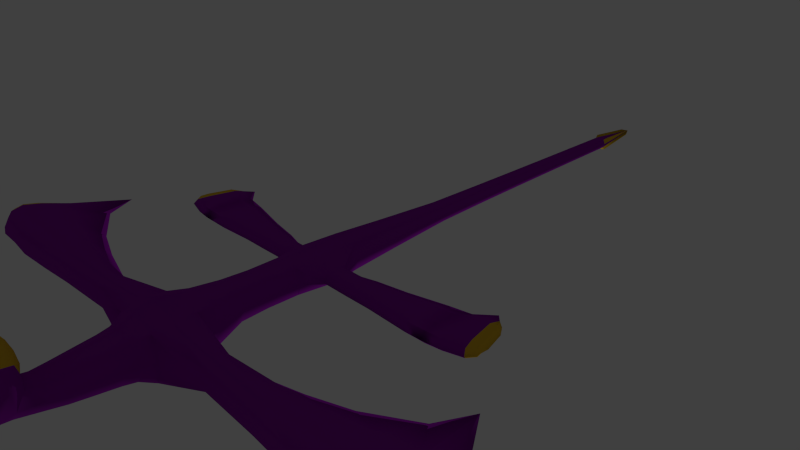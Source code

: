 # Source: Objera.blend  (saved by Blender 2.72.0; exported with 4.5.12 LTS)
import bpy
from mathutils import Matrix  # noqa: F401  (used for matrix-valued properties, if any)

bpy.ops.wm.read_factory_settings(use_empty=True)
scene = bpy.context.scene
scene.name = 'Scene'

# ---- collections
col_collection_1 = bpy.data.collections.new('Collection 1'); scene.collection.children.link(col_collection_1)
col_collection_10 = bpy.data.collections.new('Collection 10'); scene.collection.children.link(col_collection_10)

# ---- materials (node trees are filled in below, after node groups)
mat_skin = bpy.data.materials.new('skin')
mat_skin.alpha_threshold = 0.0
mat_skin.use_transparent_shadow = False
mat_skin.diffuse_color = (0.2697, 0.009361, 0.3757, 1.0)
mat_skin.roughness = 0.5
mat_eyes = bpy.data.materials.new('Eyes')
mat_eyes.alpha_threshold = 0.0
mat_eyes.use_transparent_shadow = False
mat_eyes.diffuse_color = (0.06879, 0.8, 0.1797, 1.0)
mat_eyes.roughness = 0.5
mat_belly = bpy.data.materials.new('belly')
mat_belly.alpha_threshold = 0.0
mat_belly.use_transparent_shadow = False
mat_belly.diffuse_color = (0.8, 0.3332, 0.1068, 1.0)
mat_belly.roughness = 0.5
mat_hair = bpy.data.materials.new('hair')
mat_hair.alpha_threshold = 0.0
mat_hair.use_transparent_shadow = False
mat_hair.diffuse_color = (0.8, 0.4872, 0.02965, 1.0)
mat_hair.roughness = 0.5

# ---- material node trees

# ---- world
world_world = bpy.data.worlds.new('World'); scene.world = world_world
world_world.color = (0.05088, 0.05088, 0.05088)
world_world.use_sun_shadow = False
world_world.sun_shadow_jitter_overblur = 0.0
world_world.cycles.sampling_method = 'MANUAL'
world_world.cycles.sample_map_resolution = 256

# ---- cameras
cam_camera = bpy.data.cameras.new('Camera')
cam_camera.clip_end = 100.0
cam_camera.lens = 35.0
cam_camera.sensor_width = 32.0
cam_camera.sensor_height = 18.0
cam_camera.ortho_scale = 7.314
cam_camera.dof.focus_distance = 0.0
cam_camera.dof.aperture_fstop = 128.0

# ---- lights
light_lamp = bpy.data.lights.new('Lamp', 'POINT')
light_lamp.transmission_factor = 0.0
light_lamp.cutoff_distance = 30.0
light_lamp.energy = 300.0
light_lamp.shadow_buffer_clip_start = 1.001
light_lamp.shadow_soft_size = 0.1
light_lamp.shadow_maximum_resolution = 0.006
light_lamp.use_absolute_resolution = True
light_lamp.cycles.use_multiple_importance_sampling = False

# ---- meshes
me_sphere = bpy.data.meshes.new('Sphere')
me_sphere.from_pydata([(0.0, 0.05953, -2.145), (0.0, 0.297, -2.745), (0.0, 0.3635, -3.039), (0.0, 0.297, -3.287), (0.0, 0.1944, -3.469), (0.0, 0.166, -3.632), (0.1863, -0.021, -2.145), (0.3067, 0.171, -2.745), (0.3538, 0.2181, -3.039), (0.3067, 0.171, -3.287), (0.2347, 0.09843, -3.469), (0.2668, -0.2154, -2.145), (0.4327, -0.1331, -2.745), (0.4055, -0.1331, -3.287), (0.3306, -0.1331, -3.469), (0.1863, -0.4098, -2.145), (0.3067, -0.4619, -2.745), (0.3538, -0.4843, -3.039), (0.3067, -0.4373, -3.287), (0.2347, -0.3647, -3.469), (0.0, -0.4904, -2.145), (0.0, -0.5689, -2.745), (0.0, -0.6298, -3.039), (0.0, -0.5633, -3.287), (0.0, -0.4606, -3.469), (0.2144, 0.07839, -3.632), (0.302, -0.1331, -3.632), (0.2144, -0.3447, -3.632), (0.0, -0.4323, -3.632), (0.0, 0.1345, -3.933), (0.1912, 0.05611, -3.933), (0.2696, -0.1331, -3.933), (0.1912, -0.3224, -3.933), (0.0, -0.4008, -3.933), (0.0, 0.1083, -4.173), (0.1719, 0.0376, -4.173), (0.2426, -0.1331, -4.173), (0.1719, -0.3039, -4.173), (0.0, -0.3746, -4.173), (0.0, 0.07188, -4.377), (0.1475, 0.01184, -4.377), (0.2075, -0.1331, -4.377), (0.1597, -0.291, -4.377), (0.0, -0.01748, -4.782), (0.0, -0.02701, -5.096), (0.0, -0.06023, -5.313), (0.0, -0.4046, -4.497), (0.1546, -0.3184, -4.536), (0.2665, -0.1882, -4.68), (0.2671, -0.1484, -4.889), (0.2335, -0.1359, -5.109), (0.1812, -0.1245, -5.32), (0.0, -0.06884, -5.448), (0.2179, -0.4701, -4.554), (0.3439, -0.451, -4.712), (0.3701, -0.4249, -4.926), (0.3302, -0.3987, -5.141), (0.2352, -0.341, -5.344), (0.1546, -0.6219, -4.573), (0.2665, -0.7139, -4.744), (0.2605, -0.7284, -4.963), (0.2195, -0.6616, -5.173), (0.1546, -0.4822, -5.363), (0.1586, -0.8646, -4.674), (0.118, -0.7842, -4.596), (0.0, -0.6769, -4.503), (0.0, -0.6459, -5.277), (0.0, -0.5451, -5.37), (0.0, -0.3746, -4.377), (0.1642, -0.06441, -4.698), (0.1546, -0.1335, -5.456), (0.1971, -0.341, -5.479), (0.1292, -0.4501, -5.498), (0.0, -0.5129, -5.505), (0.1323, -0.1509, -5.645), (0.1767, -0.3356, -5.666), (0.107, -0.43, -5.682), (0.0, -0.1107, -5.681), (0.1146, -0.1567, -5.686), (0.1505, -0.3205, -5.704), (0.09732, -0.4002, -5.717), (0.0, -0.4462, -5.723), (0.0, -0.1458, -5.708), (0.08709, -0.1802, -5.712), (0.1217, -0.2946, -5.725), (0.06977, -0.3542, -5.735), (0.0, -0.3886, -5.739), (0.0, -0.2727, -5.738), (0.09139, -0.2988, 2.006), (0.1296, -0.2065, 2.006), (0.09139, -0.1143, 2.006), (0.0, -0.337, 2.006), (0.1801, -0.03649, -1.781), (0.2537, -0.2141, -1.781), (0.1801, -0.3917, -1.781), (0.0, -0.4653, -1.781), (0.0, 0.03708, -1.781), (0.182, -0.03315, -1.353), (0.2564, -0.2128, -1.353), (0.182, -0.3924, -1.353), (0.0, 0.04125, -1.353), (0.0, -0.4668, -1.353), (0.1839, -0.02987, -0.931), (0.796, -0.1457, -1.082), (0.1839, -0.3931, -0.931), (0.0, 0.04535, -0.931), (0.0, -0.4683, -0.931), (0.186, -0.02626, -0.467), (0.2621, -0.2101, -0.467), (0.186, -0.3939, -0.467), (0.0, 0.04987, -0.467), (0.0, -0.47, -0.467), (0.146, -0.06013, 0.2418), (0.2075, -0.2088, 0.2418), (0.146, -0.3574, 0.2418), (0.0, 0.001438, 0.2418), (0.0, -0.4189, 0.2418), (0.1038, -0.1034, 1.185), (0.1469, -0.2075, 1.185), (0.1038, -0.3115, 1.185), (0.2605, 0.08536, -2.503), (0.3684, -0.1705, -2.503), (0.2605, -0.4167, -2.503), (0.06757, -0.1296, 4.909), (0.09509, -0.1961, 4.909), (0.06757, -0.2625, 4.909), (0.0, -0.1021, 4.909), (0.0, -0.29, 4.909), (0.0, -0.07611, 2.006), (0.3246, -0.5576, -4.837), (0.3122, -0.5973, -4.847), (0.2994, -0.6383, -4.876), (0.2912, -0.6646, -4.93), (0.296, -0.6493, -4.987), (0.307, -0.6142, -5.022), (0.3183, -0.5781, -5.042), (0.331, -0.5372, -5.042), (0.3423, -0.501, -5.022), (0.3533, -0.4659, -4.987), (0.358, -0.4507, -4.93), (0.3498, -0.4769, -4.876), (0.337, -0.5179, -4.847), (0.3476, -0.5617, -4.878), (0.34, -0.5859, -4.884), (0.3322, -0.6109, -4.902), (0.3273, -0.6268, -4.934), (0.3301, -0.6176, -4.97), (0.3368, -0.5962, -4.991), (0.3437, -0.5742, -5.003), (0.3515, -0.5493, -5.003), (0.3583, -0.5272, -4.991), (0.365, -0.5059, -4.97), (0.3679, -0.4966, -4.934), (0.3629, -0.5126, -4.902), (0.3551, -0.5375, -4.884), (0.3546, -0.563, -4.906), (0.3504, -0.5765, -4.91), (0.346, -0.5904, -4.92), (0.3432, -0.5994, -4.938), (0.3449, -0.5942, -4.957), (0.3486, -0.5822, -4.969), (0.3524, -0.5699, -4.976), (0.3568, -0.556, -4.976), (0.3606, -0.5437, -4.969), (0.3643, -0.5317, -4.957), (0.366, -0.5266, -4.938), (0.3632, -0.5355, -4.92), (0.3588, -0.5495, -4.91), (0.3623, -0.5643, -4.942), (1.085, -0.08257, -2.866), (1.088, -0.01155, -3.062), (1.085, -0.08257, -3.175), (1.08, -0.2236, -2.829), (1.091, -0.2236, -3.212), (1.085, -0.3777, -2.866), (1.088, -0.4356, -3.062), (1.085, -0.3662, -3.175), (1.943, -0.07972, -2.794), (1.946, -0.0087, -3.1), (1.943, -0.07972, -3.212), (1.943, -0.2207, -2.6), (1.924, -0.2207, -3.25), (1.943, -0.3748, -2.794), (1.946, -0.4327, -3.1), (1.943, -0.3634, -3.212), (2.479, -0.07972, -2.742), (2.482, -0.0087, -3.037), (2.479, -0.07972, -3.254), (2.465, -0.2207, -2.415), (3.46, -0.06691, -2.598), (2.483, -0.2207, -3.291), (2.479, -0.3748, -2.742), (2.482, -0.4327, -3.037), (2.479, -0.3634, -3.254), (3.041, -0.06769, -2.64), (3.044, 0.00931, -3.042), (3.041, -0.06769, -3.277), (3.063, -0.2206, -2.059), (3.057, -0.2206, -3.317), (3.041, -0.3877, -2.64), (3.044, -0.4504, -3.042), (3.041, -0.3753, -3.277), (3.463, 0.01009, -3.025), (3.46, -0.06691, -3.239), (3.286, -0.2198, -1.619), (3.477, -0.2198, -3.325), (3.46, -0.3869, -2.598), (3.463, -0.4496, -3.025), (3.46, -0.3745, -3.239), (3.628, -0.08681, -2.645), (3.631, -0.01997, -2.983), (3.628, -0.08681, -3.199), (3.676, -0.2195, -2.188), (3.672, -0.2195, -3.255), (3.628, -0.3646, -2.645), (3.631, -0.419, -2.983), (3.628, -0.3538, -3.199), (2.642, -0.2122, -0.9609), (3.824, -0.1177, -2.656), (3.866, -0.07287, -2.906), (3.89, -0.1215, -3.061), (3.804, -0.2181, -2.33), (2.65, -0.2117, -0.7913), (3.928, -0.2181, -3.097), (3.824, -0.3236, -2.664), (3.866, -0.3632, -2.906), (3.89, -0.3158, -3.061), (0.3975, -0.1457, -1.077), (0.4293, -0.212, -1.147), (0.3975, -0.2781, -1.077), (0.3982, -0.1335, -0.923), (0.3982, -0.2894, -0.923), (0.3989, -0.1432, -0.8133), (0.4317, -0.2108, -0.7865), (0.3989, -0.2787, -0.8133), (0.7946, -0.212, -1.152), (0.796, -0.2781, -1.082), (0.7967, -0.1335, -0.9277), (1.743, -0.1394, -1.104), (0.7967, -0.2894, -0.9277), (0.7975, -0.1432, -0.811), (0.8303, -0.2108, -0.674), (0.7975, -0.2787, -0.811), (1.209, -0.1457, -1.082), (1.209, -0.212, -1.152), (1.209, -0.2781, -1.082), (1.21, -0.1335, -0.9277), (2.038, -0.1339, -1.093), (1.21, -0.2894, -0.9277), (1.211, -0.1432, -0.7691), (1.244, -0.2108, -0.5978), (1.211, -0.2787, -0.7691), (1.766, -0.2124, -1.177), (1.743, -0.2852, -1.104), (1.744, -0.1259, -0.9346), (2.038, -0.1339, -1.093), (1.744, -0.2976, -0.9346), (1.745, -0.1366, -0.6684), (1.781, -0.2111, -0.4663), (1.745, -0.2858, -0.6684), (2.062, -0.2125, -1.171), (2.038, -0.291, -1.093), (2.039, -0.1193, -0.9102), (2.263, -0.1418, -1.071), (2.039, -0.3044, -0.9102), (2.04, -0.1308, -0.636), (2.079, -0.2111, -0.4082), (2.04, -0.2916, -0.636), (2.062, -0.2125, -1.171), (2.038, -0.291, -1.093), (2.039, -0.1193, -0.9102), (2.531, -0.1506, -1.008), (2.039, -0.3044, -0.9102), (2.04, -0.1308, -0.636), (2.079, -0.2111, -0.4082), (2.04, -0.2916, -0.636), (2.285, -0.2125, -1.142), (2.263, -0.2829, -1.071), (2.264, -0.1288, -0.9072), (2.264, -0.295, -0.9072), (2.265, -0.1391, -0.4728), (2.3, -0.2112, -0.2192), (2.265, -0.2835, -0.4728), (2.565, -0.2124, -1.062), (2.531, -0.2741, -1.008), (2.483, -0.1392, -0.8532), (0.0845, -0.1204, 2.769), (2.483, -0.2846, -0.8532), (2.399, -0.1482, -0.4805), (2.38, -0.2113, -0.2998), (2.399, -0.2746, -0.4805), (0.119, -0.2038, 2.769), (0.0845, -0.2871, 2.769), (0.0, -0.08591, 2.769), (0.0, -0.3217, 2.769), (0.07788, -0.124, 3.563), (0.1097, -0.2008, 3.563), (0.07788, -0.2775, 3.563), (0.0, -0.09223, 3.563), (0.0, -0.3093, 3.563), (0.07277, -0.1268, 4.23), (0.1024, -0.1984, 4.23), (0.07277, -0.2701, 4.23), (0.0, -0.09712, 4.23), (0.0, -0.2997, 4.23), (0.0, -0.5149, -4.478), (0.1356, -0.685, -4.575), (0.1851, -0.7831, -4.671), (0.1827, -0.8306, -4.815), (0.1558, -0.8222, -4.967), (0.0, -0.8755, -5.056), (0.1567, -0.9036, -4.793), (0.1346, -0.8967, -4.917), (0.0, -0.9404, -4.99), (0.1166, -0.9317, -4.672), (0.08672, -0.8787, -4.612), (0.0, -0.82, -4.554), (0.1151, -0.9532, -4.761), (0.0989, -0.9565, -4.851), (0.0, -0.9099, -4.609), (0.0, -0.9621, -4.671), (0.0, -0.9957, -4.78), (0.0, -0.9754, -4.908), (0.04537, -0.2323, 5.588), (0.1171, -0.2336, 4.967), (0.09563, -0.2855, 4.967), (0.02853, -0.1515, 5.622), (0.08286, -0.09685, 4.95), (0.02678, -0.07362, 4.95), (2.611, -0.1571, -0.9125), (3.996, -0.214, -2.68), (3.934, -0.1408, -2.679), (3.966, -0.1032, -2.866), (3.985, -0.1408, -2.986), (3.918, -0.2155, -2.42), (4.037, -0.2155, -2.831), (4.014, -0.2155, -3.013), (3.934, -0.2972, -2.679), (3.966, -0.3279, -2.866), (3.985, -0.2911, -2.986), (2.611, -0.2671, -0.9125), (2.583, -0.147, -0.8097), (2.583, -0.2765, -0.8097), (2.494, -0.155, -0.4833), (2.483, -0.2112, -0.3809), (2.494, -0.2675, -0.4833), (2.557, -0.1984, -0.4901), (-0.1863, -0.021, -2.145), (-0.3067, 0.171, -2.745), (-0.3538, 0.2181, -3.039), (-0.3067, 0.171, -3.287), (-0.2347, 0.09843, -3.469), (-0.2668, -0.2154, -2.145), (-0.4327, -0.1331, -2.745), (-0.4055, -0.1331, -3.287), (-0.3306, -0.1331, -3.469), (-0.1863, -0.4098, -2.145), (-0.3067, -0.4619, -2.745), (-0.3538, -0.4843, -3.039), (-0.3067, -0.4373, -3.287), (-0.2347, -0.3647, -3.469), (-0.2144, 0.07839, -3.632), (-0.302, -0.1331, -3.632), (-0.2144, -0.3447, -3.632), (-0.1912, 0.05611, -3.933), (-0.2696, -0.1331, -3.933), (-0.1912, -0.3224, -3.933), (-0.1719, 0.0376, -4.173), (-0.2426, -0.1331, -4.173), (-0.1719, -0.3039, -4.173), (-0.1475, 0.01184, -4.377), (-0.2075, -0.1331, -4.377), (-0.1597, -0.291, -4.377), (-0.1546, -0.3184, -4.536), (-0.2665, -0.1882, -4.68), (-0.2671, -0.1484, -4.889), (-0.2335, -0.1359, -5.109), (-0.1812, -0.1245, -5.32), (-0.2179, -0.4701, -4.554), (-0.3439, -0.451, -4.712), (-0.3701, -0.4249, -4.926), (-0.3302, -0.3987, -5.141), (-0.2352, -0.341, -5.344), (-0.1546, -0.6219, -4.573), (-0.2665, -0.7139, -4.744), (-0.2605, -0.7284, -4.963), (-0.2195, -0.6616, -5.173), (-0.1546, -0.4822, -5.363), (-0.1586, -0.8646, -4.674), (-0.118, -0.7842, -4.596), (-0.1642, -0.06441, -4.698), (-0.1546, -0.1335, -5.456), (-0.1971, -0.341, -5.479), (-0.1292, -0.4501, -5.498), (0.004119, -0.09088, -5.654), (-0.1323, -0.1509, -5.645), (-0.1767, -0.3356, -5.666), (-0.107, -0.43, -5.682), (0.0, -0.4845, -5.688), (-0.1146, -0.1567, -5.686), (-0.1505, -0.3205, -5.704), (-0.09732, -0.4002, -5.717), (-0.08709, -0.1802, -5.712), (-0.1217, -0.2946, -5.725), (-0.06977, -0.3542, -5.735), (0.0, -0.1943, 5.704), (-0.09139, -0.2988, 2.006), (-0.1296, -0.2065, 2.006), (-0.09139, -0.1143, 2.006), (-0.1801, -0.03649, -1.781), (-0.2537, -0.2141, -1.781), (-0.1801, -0.3917, -1.781), (-0.182, -0.03315, -1.353), (-0.2564, -0.2128, -1.353), (-0.182, -0.3924, -1.353), (-0.1839, -0.02987, -0.931), (-0.796, -0.1457, -1.082), (-0.1839, -0.3931, -0.931), (-0.186, -0.02626, -0.467), (-0.2621, -0.2101, -0.467), (-0.186, -0.3939, -0.467), (-0.146, -0.06013, 0.2418), (-0.2075, -0.2088, 0.2418), (-0.146, -0.3574, 0.2418), (-0.1038, -0.1034, 1.185), (-0.1469, -0.2075, 1.185), (-0.1038, -0.3115, 1.185), (0.0, -0.06032, 1.185), (0.0, -0.3547, 1.185), (0.0, 0.1933, -2.503), (-0.2605, 0.08536, -2.503), (-0.3684, -0.1705, -2.503), (-0.2605, -0.4167, -2.503), (0.0, -0.5145, -2.503), (-0.06757, -0.1296, 4.909), (-0.09509, -0.1961, 4.909), (-0.06757, -0.2625, 4.909), (-0.3246, -0.5576, -4.837), (-0.3122, -0.5973, -4.847), (-0.2994, -0.6383, -4.876), (-0.2912, -0.6646, -4.93), (-0.296, -0.6493, -4.987), (-0.307, -0.6142, -5.022), (-0.3183, -0.5781, -5.042), (-0.331, -0.5372, -5.042), (-0.3423, -0.501, -5.022), (-0.3533, -0.4659, -4.987), (-0.358, -0.4507, -4.93), (-0.3498, -0.4769, -4.876), (-0.337, -0.5179, -4.847), (-0.3476, -0.5617, -4.878), (-0.34, -0.5859, -4.884), (-0.3322, -0.6109, -4.902), (-0.3273, -0.6268, -4.934), (-0.3301, -0.6176, -4.97), (-0.3368, -0.5962, -4.991), (-0.3437, -0.5742, -5.003), (-0.3515, -0.5493, -5.003), (-0.3583, -0.5272, -4.991), (-0.365, -0.5059, -4.97), (-0.3679, -0.4966, -4.934), (-0.3629, -0.5126, -4.902), (-0.3551, -0.5375, -4.884), (-0.3546, -0.563, -4.906), (-0.3504, -0.5765, -4.91), (-0.346, -0.5904, -4.92), (-0.3432, -0.5994, -4.938), (-0.3449, -0.5942, -4.957), (-0.3486, -0.5822, -4.969), (-0.3524, -0.5699, -4.976), (-0.3568, -0.556, -4.976), (-0.3606, -0.5437, -4.969), (-0.3643, -0.5317, -4.957), (-0.366, -0.5266, -4.938), (-0.3632, -0.5355, -4.92), (-0.3588, -0.5495, -4.91), (-0.3623, -0.5643, -4.942), (-1.085, -0.08257, -2.866), (-1.088, -0.01155, -3.062), (-1.085, -0.08257, -3.175), (-1.08, -0.2236, -2.829), (-1.091, -0.2236, -3.212), (-1.085, -0.3777, -2.866), (-1.088, -0.4356, -3.062), (-1.085, -0.3662, -3.175), (-1.943, -0.07972, -2.794), (-1.946, -0.0087, -3.1), (-1.943, -0.07972, -3.212), (-1.943, -0.2207, -2.6), (-1.924, -0.2207, -3.25), (-1.943, -0.3748, -2.794), (-1.946, -0.4327, -3.1), (-1.943, -0.3634, -3.212), (-2.479, -0.07972, -2.742), (-2.482, -0.0087, -3.037), (-2.479, -0.07972, -3.254), (-2.465, -0.2207, -2.415), (-3.46, -0.06691, -2.598), (-2.483, -0.2207, -3.291), (-2.479, -0.3748, -2.742), (-2.482, -0.4327, -3.037), (-2.479, -0.3634, -3.254), (-3.041, -0.06769, -2.64), (-3.044, 0.00931, -3.042), (-3.041, -0.06769, -3.277), (-3.063, -0.2206, -2.059), (-3.057, -0.2206, -3.317), (-3.041, -0.3877, -2.64), (-3.044, -0.4504, -3.042), (-3.041, -0.3753, -3.277), (-3.463, 0.01009, -3.025), (-3.46, -0.06691, -3.239), (-3.286, -0.2198, -1.619), (-3.477, -0.2198, -3.325), (-3.46, -0.3869, -2.598), (-3.463, -0.4496, -3.025), (-3.46, -0.3745, -3.239), (-3.628, -0.08681, -2.645), (-3.631, -0.01997, -2.983), (-3.628, -0.08681, -3.199), (-3.676, -0.2195, -2.188), (-3.672, -0.2195, -3.255), (-3.628, -0.3646, -2.645), (-3.631, -0.419, -2.983), (-3.628, -0.3538, -3.199), (-2.642, -0.2122, -0.9609), (-3.824, -0.1177, -2.656), (-3.866, -0.07287, -2.906), (-3.89, -0.1215, -3.061), (-3.804, -0.2181, -2.33), (-2.65, -0.2117, -0.7913), (-3.928, -0.2181, -3.097), (-3.824, -0.3236, -2.664), (-3.866, -0.3632, -2.906), (-3.89, -0.3158, -3.061), (-0.3975, -0.1457, -1.077), (-0.4293, -0.212, -1.147), (-0.3975, -0.2781, -1.077), (-0.3982, -0.1335, -0.923), (-0.3982, -0.2894, -0.923), (-0.3989, -0.1432, -0.8133), (-0.4317, -0.2108, -0.7865), (-0.3989, -0.2787, -0.8133), (-0.7946, -0.212, -1.152), (-0.796, -0.2781, -1.082), (-0.7967, -0.1335, -0.9277), (-1.743, -0.1394, -1.104), (-0.7967, -0.2894, -0.9277), (-0.7975, -0.1432, -0.811), (-0.8303, -0.2108, -0.674), (-0.7975, -0.2787, -0.811), (-1.209, -0.1457, -1.082), (-1.209, -0.212, -1.152), (-1.209, -0.2781, -1.082), (-1.21, -0.1335, -0.9277), (-2.038, -0.1339, -1.093), (-1.21, -0.2894, -0.9277), (-1.211, -0.1432, -0.7691), (-1.244, -0.2108, -0.5978), (-1.211, -0.2787, -0.7691), (-1.766, -0.2124, -1.177), (-1.743, -0.2852, -1.104), (-1.744, -0.1259, -0.9346), (-2.038, -0.1339, -1.093), (-1.744, -0.2976, -0.9346), (-1.745, -0.1366, -0.6684), (-1.781, -0.2111, -0.4663), (-1.745, -0.2858, -0.6684), (-2.062, -0.2125, -1.171), (-2.038, -0.291, -1.093), (-2.039, -0.1193, -0.9102), (-2.263, -0.1418, -1.071), (-2.039, -0.3044, -0.9102), (-2.04, -0.1308, -0.636), (-2.079, -0.2111, -0.4082), (-2.04, -0.2916, -0.636), (-2.062, -0.2125, -1.171), (-2.038, -0.291, -1.093), (-2.039, -0.1193, -0.9102), (-2.531, -0.1506, -1.008), (-2.039, -0.3044, -0.9102), (-2.04, -0.1308, -0.636), (-2.079, -0.2111, -0.4082), (-2.04, -0.2916, -0.636), (-2.285, -0.2125, -1.142), (-2.263, -0.2829, -1.071), (-2.264, -0.1288, -0.9072), (-2.264, -0.295, -0.9072), (-2.265, -0.1391, -0.4728), (-2.3, -0.2112, -0.2192), (-2.265, -0.2835, -0.4728), (-2.565, -0.2124, -1.062), (-2.531, -0.2741, -1.008), (-2.483, -0.1392, -0.8532), (-0.0845, -0.1204, 2.769), (-2.483, -0.2846, -0.8532), (-2.399, -0.1482, -0.4805), (-2.38, -0.2113, -0.2998), (-2.399, -0.2746, -0.4805), (-0.119, -0.2038, 2.769), (-0.0845, -0.2871, 2.769), (-0.07788, -0.124, 3.563), (-0.1097, -0.2008, 3.563), (-0.07788, -0.2775, 3.563), (-0.07277, -0.1268, 4.23), (-0.1024, -0.1984, 4.23), (-0.07277, -0.2701, 4.23), (-0.1356, -0.685, -4.575), (-0.1851, -0.7831, -4.671), (-0.1827, -0.8306, -4.815), (-0.1558, -0.8222, -4.967), (-0.1567, -0.9036, -4.793), (-0.1346, -0.8967, -4.917), (-0.1166, -0.9317, -4.672), (-0.08672, -0.8787, -4.612), (-0.1151, -0.9532, -4.761), (-0.0989, -0.9565, -4.851), (-0.04537, -0.2323, 5.588), (-0.1171, -0.2336, 4.967), (-0.09563, -0.2855, 4.967), (-0.02918, -0.1515, 5.637), (-0.08286, -0.09685, 4.95), (-0.02678, -0.07362, 4.95), (-2.611, -0.1571, -0.9125), (-3.996, -0.214, -2.68), (-3.934, -0.1408, -2.679), (-3.966, -0.1032, -2.866), (-3.985, -0.1408, -2.986), (-3.918, -0.2155, -2.42), (-4.037, -0.2155, -2.831), (-4.014, -0.2155, -3.013), (-3.934, -0.2972, -2.679), (-3.966, -0.3279, -2.866), (-3.985, -0.2911, -2.986), (-2.611, -0.2671, -0.9125), (-2.583, -0.147, -0.8097), (-2.583, -0.2765, -0.8097), (-2.494, -0.155, -0.4833), (-2.483, -0.2112, -0.3809), (-2.494, -0.2675, -0.4833), (-2.557, -0.1984, -0.4901)], [], [(4, 3, 9, 10), (3, 2, 8, 9), (2, 1, 7, 8), (429, 0, 6, 120), (10, 9, 13, 14), (16, 17, 175, 174), (17, 18, 176, 175), (120, 6, 11, 121), (14, 13, 18, 19), (18, 13, 173, 176), (12, 16, 174, 172), (121, 11, 15, 122), (19, 18, 23, 24), (18, 17, 22, 23), (17, 16, 21, 22), (122, 15, 20, 433), (10, 14, 26, 25), (4, 10, 25, 5), (14, 19, 27, 26), (19, 24, 28, 27), (5, 25, 30, 29), (25, 26, 31, 30), (26, 27, 32, 31), (27, 28, 33, 32), (29, 30, 35, 34), (30, 31, 36, 35), (31, 32, 37, 36), (32, 33, 38, 37), (34, 35, 40, 39), (35, 36, 41, 40), (36, 37, 42, 41), (37, 38, 68, 42), (45, 44, 50, 51), (44, 43, 49, 50), (42, 68, 46, 47), (51, 50, 56, 57), (50, 49, 55, 56), (49, 48, 54, 55), (48, 47, 53, 54), (57, 56, 61, 62), (54, 53, 58, 59), (62, 61, 66, 67), (311, 63, 314, 317), (66, 61, 309, 310), (58, 46, 305, 306), (51, 57, 71, 70), (45, 51, 70, 52), (47, 46, 53), (57, 62, 72, 71), (53, 46, 58), (62, 67, 73, 72), (63, 64, 315, 314), (41, 42, 47, 48), (49, 43, 69), (48, 49, 69), (40, 69, 43, 39), (41, 48, 69, 40), (52, 70, 74, 394), (70, 71, 75, 74), (71, 72, 76, 75), (72, 73, 398, 76), (394, 74, 78, 77), (74, 75, 79, 78), (75, 76, 80, 79), (76, 398, 81, 80), (77, 78, 83, 82), (78, 79, 84, 83), (79, 80, 85, 84), (80, 81, 86, 85), (82, 83, 87), (83, 84, 87), (84, 85, 87), (85, 86, 87), (6, 0, 96, 92), (11, 6, 92, 93), (15, 11, 93, 94), (20, 15, 94, 95), (92, 96, 100, 97), (93, 92, 97, 98), (94, 93, 98, 99), (95, 94, 99, 101), (97, 100, 105, 102), (102, 107, 232, 230), (109, 104, 231, 234), (101, 99, 104, 106), (102, 105, 110, 107), (107, 108, 233, 232), (108, 109, 234, 233), (106, 104, 109, 111), (107, 110, 115, 112), (108, 107, 112, 113), (109, 108, 113, 114), (111, 109, 114, 116), (112, 115, 427, 117), (113, 112, 117, 118), (114, 113, 118, 119), (116, 114, 119, 428), (118, 117, 90, 89), (119, 118, 89, 88), (428, 119, 88, 91), (1, 429, 120, 7), (7, 120, 121, 12), (12, 121, 122, 16), (16, 122, 433, 21), (300, 303, 126, 123), (301, 300, 123, 124), (302, 301, 124, 125), (304, 302, 125, 127), (126, 405, 326, 328), (124, 123, 405), (124, 405, 323, 324), (127, 125, 405), (117, 427, 128, 90), (141, 129, 142, 154), (140, 141, 154, 153), (139, 140, 153, 152), (138, 139, 152, 151), (137, 138, 151, 150), (136, 137, 150, 149), (135, 136, 149, 148), (134, 135, 148, 147), (133, 134, 147, 146), (132, 133, 146, 145), (131, 132, 145, 144), (130, 131, 144, 143), (129, 130, 143, 142), (154, 142, 155, 167), (153, 154, 167, 166), (152, 153, 166, 165), (151, 152, 165, 164), (150, 151, 164, 163), (149, 150, 163, 162), (148, 149, 162, 161), (147, 148, 161, 160), (146, 147, 160, 159), (145, 146, 159, 158), (144, 145, 158, 157), (143, 144, 157, 156), (142, 143, 156, 155), (167, 155, 168), (166, 167, 168), (165, 166, 168), (164, 165, 168), (163, 164, 168), (162, 163, 168), (161, 162, 168), (160, 161, 168), (159, 160, 168), (158, 159, 168), (157, 158, 168), (156, 157, 168), (155, 156, 168), (56, 55, 139, 138, 137, 136, 135, 134, 133, 132, 60, 61), (55, 54, 59, 60, 132, 131, 130, 129, 141, 140, 139), (174, 175, 183, 182), (175, 176, 184, 183), (176, 173, 181, 184), (172, 174, 182, 180), (7, 12, 172, 169), (13, 9, 171, 173), (9, 8, 170, 171), (8, 7, 169, 170), (182, 183, 192, 191), (183, 184, 193, 192), (184, 181, 190, 193), (180, 182, 191, 188), (169, 172, 180, 177), (173, 171, 179, 181), (171, 170, 178, 179), (170, 169, 177, 178), (191, 192, 200, 199), (192, 193, 201, 200), (193, 190, 198, 201), (188, 191, 199, 197), (177, 180, 188, 185), (181, 179, 187, 190), (179, 178, 186, 187), (178, 177, 185, 186), (199, 200, 207, 206), (200, 201, 208, 207), (201, 198, 205, 208), (197, 199, 206, 204), (185, 188, 197, 194), (190, 187, 196, 198), (187, 186, 195, 196), (186, 185, 194, 195), (206, 207, 215, 214), (207, 208, 216, 215), (208, 205, 213, 216), (204, 206, 214, 212), (194, 197, 204, 189), (198, 196, 203, 205), (196, 195, 202, 203), (195, 194, 189, 202), (213, 211, 220, 223), (209, 212, 221, 218), (214, 215, 225, 224), (215, 216, 226, 225), (189, 204, 212, 209), (205, 203, 211, 213), (203, 202, 210, 211), (202, 189, 209, 210), (216, 213, 223, 226), (212, 214, 224, 221), (223, 220, 333, 336), (218, 221, 334, 331), (224, 225, 338, 337), (225, 226, 339, 338), (226, 223, 336, 339), (221, 224, 337, 334), (211, 210, 219, 220), (210, 209, 218, 219), (230, 232, 240, 237), (234, 231, 239, 242), (232, 233, 241, 240), (233, 234, 242, 241), (104, 99, 229, 231), (97, 102, 230, 227), (99, 98, 228, 229), (98, 97, 227, 228), (237, 240, 249, 246), (242, 239, 248, 251), (240, 241, 250, 249), (241, 242, 251, 250), (231, 229, 236, 239), (227, 230, 237, 103), (229, 228, 235, 236), (228, 227, 103, 235), (246, 249, 257, 254), (251, 248, 256, 259), (249, 250, 258, 257), (250, 251, 259, 258), (239, 236, 245, 248), (103, 237, 246, 243), (236, 235, 244, 245), (235, 103, 243, 244), (254, 257, 265, 262), (259, 256, 264, 267), (257, 258, 266, 265), (258, 259, 267, 266), (248, 245, 253, 256), (243, 246, 254, 238), (245, 244, 252, 253), (244, 243, 238, 252), (262, 265, 273, 270), (267, 264, 272, 275), (265, 266, 274, 273), (266, 267, 275, 274), (256, 253, 261, 264), (238, 254, 262, 247), (253, 252, 260, 261), (252, 238, 247, 260), (270, 273, 280, 278), (275, 272, 279, 282), (273, 274, 281, 280), (274, 275, 282, 281), (264, 261, 269, 272), (247, 262, 270, 255), (261, 260, 268, 269), (260, 247, 255, 268), (278, 280, 288, 285), (282, 279, 287, 290), (280, 281, 289, 288), (281, 282, 290, 289), (272, 269, 277, 279), (255, 270, 278, 263), (269, 268, 276, 277), (268, 255, 263, 276), (271, 285, 341, 329), (287, 284, 340, 342), (285, 288, 343, 341), (290, 287, 342, 345), (279, 277, 284, 287), (263, 278, 285, 271), (277, 276, 283, 284), (276, 263, 271, 283), (288, 289, 344, 343), (289, 290, 345, 344), (90, 128, 293, 286), (89, 90, 286, 291), (88, 89, 291, 292), (91, 88, 292, 294), (286, 293, 298, 295), (291, 286, 295, 296), (292, 291, 296, 297), (294, 292, 297, 299), (295, 298, 303, 300), (296, 295, 300, 301), (297, 296, 301, 302), (299, 297, 302, 304), (310, 309, 312, 313), (306, 305, 65, 64), (64, 65, 316, 315), (61, 60, 308, 309), (60, 59, 307, 308), (59, 58, 306, 307), (309, 308, 311, 312), (308, 307, 63, 311), (307, 306, 64, 63), (315, 316, 319), (314, 315, 319, 320), (317, 314, 320, 321), (318, 317, 321, 322), (312, 311, 317, 318), (313, 312, 318, 322), (325, 324, 323), (125, 124, 324, 325), (405, 125, 325, 323), (327, 328, 326), (405, 123, 327, 326), (123, 126, 328, 327), (333, 332, 335, 336), (337, 338, 335, 330), (336, 335, 338, 339), (332, 331, 330, 335), (334, 330, 331), (330, 334, 337), (220, 219, 332, 333), (219, 218, 331, 332), (346, 222, 341, 343), (346, 343, 344), (217, 329, 341, 222), (345, 342, 222, 346), (340, 217, 222, 342), (344, 345, 346), (284, 283, 217, 340), (283, 271, 329, 217), (4, 351, 350, 3), (3, 350, 349, 2), (1, 348, 430, 429), (421, 424, 427, 115), (351, 355, 354, 350), (357, 482, 483, 358), (358, 483, 484, 359), (430, 431, 352, 347), (355, 360, 359, 354), (359, 484, 481, 354), (353, 480, 482, 357), (431, 432, 356, 352), (360, 24, 23, 359), (359, 23, 22, 358), (358, 22, 21, 357), (357, 21, 433, 432), (351, 361, 362, 355), (4, 5, 361, 351), (355, 362, 363, 360), (360, 363, 28, 24), (5, 29, 364, 361), (361, 364, 365, 362), (362, 365, 366, 363), (363, 366, 33, 28), (29, 34, 367, 364), (364, 367, 368, 365), (365, 368, 369, 366), (366, 369, 38, 33), (34, 39, 370, 367), (367, 370, 371, 368), (368, 371, 372, 369), (369, 372, 68, 38), (45, 377, 376, 44), (2, 349, 348, 1), (373, 378, 46), (377, 382, 381, 376), (376, 381, 380, 375), (375, 380, 379, 374), (374, 379, 378, 373), (382, 387, 386, 381), (379, 384, 383, 378), (387, 393, 73, 67), (611, 615, 613, 388), (66, 310, 610, 386), (377, 391, 392, 382), (45, 52, 391, 377), (382, 392, 393, 387), (310, 313, 612, 610), (77, 82, 402, 399), (388, 613, 614, 389), (371, 374, 373, 372), (434, 621, 622, 126), (374, 390, 375), (370, 39, 43, 390), (371, 370, 390, 374), (375, 390, 43), (391, 395, 396, 392), (392, 396, 397, 393), (404, 87, 86), (52, 394, 395, 391), (395, 399, 400, 396), (396, 400, 401, 397), (401, 404, 86, 81), (394, 77, 399, 395), (399, 402, 403, 400), (400, 403, 404, 401), (372, 373, 46, 68), (44, 376, 375, 43), (604, 434, 126, 303), (82, 87, 402), (393, 397, 398, 73), (347, 409, 96, 0), (352, 410, 409, 347), (356, 411, 410, 352), (20, 95, 411, 356), (409, 412, 100, 96), (410, 413, 412, 409), (411, 414, 413, 410), (95, 101, 414, 411), (412, 415, 105, 100), (415, 538, 540, 418), (420, 542, 539, 417), (101, 106, 417, 414), (415, 418, 110, 105), (418, 540, 541, 419), (419, 541, 542, 420), (106, 111, 420, 417), (418, 421, 115, 110), (419, 422, 421, 418), (420, 423, 422, 419), (111, 116, 423, 420), (424, 408, 128, 427), (422, 425, 424, 421), (423, 426, 425, 422), (432, 433, 20, 356), (425, 407, 408, 424), (426, 406, 407, 425), (116, 428, 426, 423), (429, 430, 347, 0), (348, 353, 431, 430), (353, 357, 432, 431), (383, 607, 305, 46), (126, 622, 620, 405), (605, 435, 434, 604), (606, 436, 435, 605), (304, 127, 436, 606), (378, 383, 46), (435, 405, 434), (435, 618, 617, 405), (294, 299, 603, 600), (127, 405, 436), (449, 462, 450, 437), (448, 461, 462, 449), (447, 460, 461, 448), (446, 459, 460, 447), (445, 458, 459, 446), (444, 457, 458, 445), (443, 456, 457, 444), (442, 455, 456, 443), (441, 454, 455, 442), (440, 453, 454, 441), (439, 452, 453, 440), (438, 451, 452, 439), (437, 450, 451, 438), (462, 475, 463, 450), (461, 474, 475, 462), (460, 473, 474, 461), (459, 472, 473, 460), (458, 471, 472, 459), (457, 470, 471, 458), (456, 469, 470, 457), (455, 468, 469, 456), (454, 467, 468, 455), (453, 466, 467, 454), (452, 465, 466, 453), (451, 464, 465, 452), (450, 463, 464, 451), (475, 476, 463), (474, 476, 475), (473, 476, 474), (472, 476, 473), (471, 476, 472), (470, 476, 471), (469, 476, 470), (468, 476, 469), (467, 476, 468), (466, 476, 467), (465, 476, 466), (464, 476, 465), (463, 476, 464), (381, 386, 385, 440, 441, 442, 443, 444, 445, 446, 447, 380), (380, 447, 448, 449, 437, 438, 439, 440, 385, 384, 379), (482, 490, 491, 483), (483, 491, 492, 484), (484, 492, 489, 481), (480, 488, 490, 482), (348, 477, 480, 353), (354, 481, 479, 350), (350, 479, 478, 349), (349, 478, 477, 348), (490, 499, 500, 491), (491, 500, 501, 492), (492, 501, 498, 489), (488, 496, 499, 490), (477, 485, 488, 480), (481, 489, 487, 479), (479, 487, 486, 478), (478, 486, 485, 477), (499, 507, 508, 500), (500, 508, 509, 501), (501, 509, 506, 498), (496, 505, 507, 499), (485, 493, 496, 488), (489, 498, 495, 487), (487, 495, 494, 486), (486, 494, 493, 485), (507, 514, 515, 508), (508, 515, 516, 509), (509, 516, 513, 506), (505, 512, 514, 507), (493, 502, 505, 496), (498, 506, 504, 495), (495, 504, 503, 494), (494, 503, 502, 493), (514, 522, 523, 515), (515, 523, 524, 516), (516, 524, 521, 513), (512, 520, 522, 514), (502, 497, 512, 505), (506, 513, 511, 504), (504, 511, 510, 503), (503, 510, 497, 502), (521, 531, 528, 519), (517, 526, 529, 520), (522, 532, 533, 523), (523, 533, 534, 524), (497, 517, 520, 512), (513, 521, 519, 511), (511, 519, 518, 510), (510, 518, 517, 497), (524, 534, 531, 521), (520, 529, 532, 522), (531, 630, 627, 528), (526, 625, 628, 529), (532, 631, 632, 533), (533, 632, 633, 534), (534, 633, 630, 531), (529, 628, 631, 532), (519, 528, 527, 518), (518, 527, 526, 517), (538, 545, 548, 540), (542, 550, 547, 539), (540, 548, 549, 541), (541, 549, 550, 542), (417, 539, 537, 414), (412, 535, 538, 415), (414, 537, 536, 413), (413, 536, 535, 412), (545, 554, 557, 548), (550, 559, 556, 547), (548, 557, 558, 549), (549, 558, 559, 550), (539, 547, 544, 537), (535, 416, 545, 538), (537, 544, 543, 536), (536, 543, 416, 535), (554, 562, 565, 557), (559, 567, 564, 556), (557, 565, 566, 558), (558, 566, 567, 559), (547, 556, 553, 544), (416, 551, 554, 545), (544, 553, 552, 543), (543, 552, 551, 416), (562, 570, 573, 565), (567, 575, 572, 564), (565, 573, 574, 566), (566, 574, 575, 567), (556, 564, 561, 553), (551, 546, 562, 554), (553, 561, 560, 552), (552, 560, 546, 551), (570, 578, 581, 573), (575, 583, 580, 572), (573, 581, 582, 574), (574, 582, 583, 575), (564, 572, 569, 561), (546, 555, 570, 562), (561, 569, 568, 560), (560, 568, 555, 546), (578, 586, 588, 581), (583, 590, 587, 580), (581, 588, 589, 582), (582, 589, 590, 583), (572, 580, 577, 569), (555, 563, 578, 570), (569, 577, 576, 568), (568, 576, 563, 555), (586, 593, 596, 588), (590, 598, 595, 587), (588, 596, 597, 589), (589, 597, 598, 590), (580, 587, 585, 577), (563, 571, 586, 578), (577, 585, 584, 576), (576, 584, 571, 563), (579, 623, 635, 593), (595, 636, 634, 592), (593, 635, 637, 596), (598, 639, 636, 595), (587, 595, 592, 585), (571, 579, 593, 586), (585, 592, 591, 584), (584, 591, 579, 571), (596, 637, 638, 597), (597, 638, 639, 598), (408, 594, 293, 128), (407, 599, 594, 408), (406, 600, 599, 407), (91, 294, 600, 406), (594, 601, 298, 293), (599, 602, 601, 594), (600, 603, 602, 599), (601, 604, 303, 298), (602, 605, 604, 601), (603, 606, 605, 602), (428, 91, 406, 426), (387, 67, 66, 386), (607, 389, 65, 305), (389, 614, 316, 65), (386, 610, 609, 385), (385, 609, 608, 384), (384, 608, 607, 383), (610, 612, 611, 609), (609, 611, 388, 608), (608, 388, 389, 607), (614, 319, 316), (613, 320, 319, 614), (615, 321, 320, 613), (616, 322, 321, 615), (612, 616, 615, 611), (313, 322, 616, 612), (619, 617, 618), (436, 619, 618, 435), (405, 617, 619, 436), (621, 620, 622), (405, 620, 621, 434), (299, 304, 606, 603), (627, 630, 629, 626), (631, 624, 629, 632), (630, 633, 632, 629), (626, 629, 624, 625), (628, 625, 624), (624, 631, 628), (528, 627, 626, 527), (527, 626, 625, 526), (640, 637, 635, 530), (640, 638, 637), (525, 530, 635, 623), (639, 640, 530, 636), (634, 636, 530, 525), (638, 640, 639), (592, 634, 525, 591), (591, 525, 623, 579), (397, 401, 81, 398), (402, 87, 403), (403, 87, 404)])
me_sphere.polygons.foreach_set('use_smooth', [1, 1, 1, 1, 1, 1, 1, 1, 1, 1, 1, 1, 1, 1, 1, 1, 1, 1, 1, 1, 1, 1, 1, 1, 1, 1, 1, 1, 1, 1, 1, 1, 1, 1, 1, 1, 1, 1, 1, 1, 1, 1, 1, 1, 1, 1, 1, 1, 1, 1, 1, 1, 1, 1, 1, 1, 1, 1, 1, 1, 1, 1, 1, 1, 1, 1, 1, 1, 1, 1, 1, 1, 1, 1, 1, 1, 1, 1, 1, 1, 1, 1, 1, 1, 1, 1, 1, 1, 1, 1, 1, 1, 1, 1, 1, 1, 1, 1, 1, 1, 1, 1, 1, 1, 1, 1, 1, 1, 0, 1, 1, 1, 1, 1, 1, 1, 1, 1, 1, 1, 1, 1, 1, 1, 1, 1, 1, 1, 1, 1, 1, 1, 1, 1, 1, 1, 1, 1, 1, 1, 1, 1, 1, 1, 1, 1, 1, 1, 1, 1, 1, 1, 1, 1, 1, 1, 1, 1, 1, 1, 1, 1, 1, 1, 1, 1, 1, 1, 1, 1, 1, 1, 1, 1, 1, 1, 1, 1, 1, 1, 1, 1, 1, 1, 1, 1, 1, 1, 1, 1, 1, 1, 1, 1, 1, 1, 1, 1, 1, 1, 1, 1, 1, 1, 1, 1, 1, 1, 1, 1, 1, 1, 1, 1, 1, 1, 1, 1, 1, 1, 1, 1, 1, 1, 1, 1, 1, 1, 1, 1, 1, 1, 1, 1, 1, 1, 1, 1, 1, 1, 1, 1, 1, 1, 1, 1, 1, 1, 1, 1, 1, 1, 1, 1, 1, 1, 1, 1, 1, 1, 1, 1, 1, 1, 1, 1, 1, 1, 1, 1, 1, 1, 1, 1, 1, 1, 1, 1, 1, 1, 1, 1, 1, 1, 1, 1, 1, 1, 1, 1, 1, 1, 1, 1, 1, 1, 1, 1, 1, 1, 1, 1, 1, 1, 1, 1, 1, 1, 1, 1, 1, 1, 1, 1, 1, 1, 1, 1, 1, 1, 1, 1, 1, 1, 1, 1, 1, 1, 1, 1, 1, 1, 1, 1, 1, 1, 1, 1, 1, 1, 1, 1, 1, 1, 1, 1, 1, 1, 1, 1, 1, 1, 1, 1, 1, 1, 1, 1, 1, 1, 1, 1, 1, 1, 1, 1, 1, 1, 1, 1, 1, 1, 1, 1, 1, 1, 1, 1, 1, 1, 1, 1, 1, 1, 1, 1, 1, 1, 1, 1, 1, 1, 1, 1, 1, 1, 1, 1, 1, 1, 1, 1, 1, 1, 1, 1, 1, 1, 1, 1, 1, 1, 1, 1, 1, 1, 1, 1, 1, 1, 1, 1, 1, 1, 1, 1, 1, 1, 1, 0, 1, 1, 1, 1, 1, 1, 1, 1, 1, 1, 1, 1, 1, 1, 1, 1, 1, 1, 1, 1, 1, 1, 1, 1, 1, 1, 1, 1, 1, 1, 1, 1, 1, 1, 1, 1, 1, 1, 1, 1, 1, 1, 1, 1, 1, 1, 1, 1, 1, 1, 1, 1, 1, 1, 1, 1, 1, 1, 1, 1, 1, 1, 1, 1, 1, 1, 1, 1, 1, 1, 1, 1, 1, 1, 1, 1, 1, 1, 1, 1, 1, 1, 1, 1, 1, 1, 1, 1, 1, 1, 1, 1, 1, 1, 1, 1, 1, 1, 1, 1, 1, 1, 1, 1, 1, 1, 1, 1, 1, 1, 1, 1, 1, 1, 1, 1, 1, 1, 1, 1, 1, 1, 1, 1, 1, 1, 1, 1, 1, 1, 1, 1, 1, 1, 1, 1, 1, 1, 1, 1, 1, 1, 1, 1, 1, 1, 1, 1, 1, 1, 1, 1, 1, 1, 1, 1, 1, 1, 1, 1, 1, 1, 1, 1, 1, 1, 1, 1, 1, 1, 1, 1, 1, 1, 1, 1, 1, 1, 1, 1, 1, 1, 1, 1, 1, 1, 1, 1, 1, 1, 1, 1, 1, 1, 1, 1, 1, 1, 1, 1, 1, 1, 1, 1, 1, 1, 1, 1, 1, 1, 1, 1, 1, 1, 1, 1, 1, 1, 1, 1, 1, 1, 1, 1])
me_sphere.polygons.foreach_set('material_index', [2, 2, 2, 2, 0, 0, 0, 0, 0, 0, 0, 0, 0, 0, 0, 0, 0, 2, 0, 0, 2, 0, 0, 0, 2, 0, 0, 0, 2, 0, 0, 0, 0, 0, 0, 0, 0, 0, 0, 0, 0, 0, 3, 3, 3, 0, 0, 0, 0, 0, 0, 3, 0, 0, 0, 2, 0, 0, 0, 0, 0, 0, 0, 0, 0, 0, 0, 0, 0, 0, 0, 0, 0, 2, 0, 0, 0, 2, 0, 0, 0, 2, 0, 0, 0, 2, 0, 0, 0, 2, 0, 0, 0, 0, 0, 0, 0, 0, 0, 0, 2, 0, 0, 0, 0, 0, 0, 0, 3, 0, 3, 0, 0, 1, 1, 1, 1, 1, 1, 1, 1, 1, 1, 1, 1, 1, 1, 1, 1, 1, 1, 1, 1, 1, 1, 1, 1, 1, 1, 1, 1, 1, 1, 1, 1, 1, 1, 1, 1, 1, 1, 1, 0, 0, 0, 0, 0, 0, 0, 0, 0, 0, 0, 0, 0, 0, 0, 0, 0, 0, 0, 0, 0, 0, 0, 0, 0, 0, 0, 0, 0, 0, 0, 0, 0, 0, 0, 0, 0, 0, 0, 0, 0, 0, 0, 0, 0, 0, 0, 0, 0, 0, 0, 0, 3, 3, 3, 3, 3, 3, 0, 0, 0, 0, 0, 0, 0, 0, 0, 0, 0, 0, 0, 0, 0, 0, 0, 0, 0, 0, 0, 0, 0, 0, 0, 0, 0, 0, 0, 0, 0, 0, 0, 0, 0, 0, 0, 0, 0, 0, 0, 0, 0, 0, 0, 0, 0, 0, 0, 0, 0, 0, 0, 0, 0, 0, 0, 0, 3, 3, 3, 3, 0, 0, 0, 0, 3, 3, 0, 0, 0, 0, 0, 0, 0, 0, 0, 0, 0, 0, 3, 3, 3, 3, 3, 3, 3, 3, 3, 3, 3, 3, 3, 3, 3, 3, 3, 3, 3, 3, 3, 3, 3, 3, 3, 3, 3, 3, 3, 3, 3, 3, 3, 3, 3, 3, 3, 2, 2, 2, 0, 0, 0, 0, 0, 0, 0, 0, 0, 0, 0, 0, 0, 0, 2, 0, 0, 2, 0, 0, 0, 2, 0, 0, 0, 2, 0, 0, 0, 0, 2, 0, 0, 0, 0, 0, 0, 0, 0, 3, 3, 0, 0, 0, 3, 0, 3, 0, 3, 0, 2, 0, 0, 0, 0, 0, 0, 0, 0, 0, 0, 0, 0, 0, 0, 0, 0, 0, 2, 0, 0, 0, 2, 0, 0, 0, 2, 0, 0, 0, 2, 0, 0, 0, 2, 0, 0, 0, 0, 0, 0, 0, 0, 0, 0, 2, 0, 0, 3, 3, 0, 0, 0, 0, 0, 3, 0, 0, 1, 1, 1, 1, 1, 1, 1, 1, 1, 1, 1, 1, 1, 1, 1, 1, 1, 1, 1, 1, 1, 1, 1, 1, 1, 1, 1, 1, 1, 1, 1, 1, 1, 1, 1, 1, 1, 1, 1, 0, 0, 0, 0, 0, 0, 0, 0, 0, 0, 0, 0, 0, 0, 0, 0, 0, 0, 0, 0, 0, 0, 0, 0, 0, 0, 0, 0, 0, 0, 0, 0, 0, 0, 0, 0, 0, 0, 0, 0, 0, 0, 0, 0, 0, 0, 0, 0, 0, 0, 0, 0, 3, 3, 3, 3, 3, 3, 0, 0, 0, 0, 0, 0, 0, 0, 0, 0, 0, 0, 0, 0, 0, 0, 0, 0, 0, 0, 0, 0, 0, 0, 0, 0, 0, 0, 0, 0, 0, 0, 0, 0, 0, 0, 0, 0, 0, 0, 0, 0, 0, 0, 0, 0, 0, 0, 0, 0, 0, 0, 0, 0, 0, 0, 0, 0, 3, 3, 3, 3, 0, 0, 0, 0, 3, 3, 0, 0, 0, 0, 0, 0, 0, 0, 0, 0, 0, 0, 3, 3, 3, 3, 3, 3, 3, 3, 3, 3, 3, 3, 3, 3, 3, 3, 3, 3, 3, 0, 3, 3, 3, 3, 3, 3, 3, 3, 3, 3, 3, 3, 3, 3, 3, 3, 0, 0, 0])
_uv = me_sphere.uv_layers.new(name='UVMap')
_uv.uv.foreach_set('vector', [0.05888, 0.2859, 0.06579, 0.3215, 0.008514, 0.3215, 0.01527, 0.2859, 0.06579, 0.3215, 0.07022, 0.366, 0.004084, 0.366, 0.008514, 0.3215, 0.07022, 0.366, 0.06579, 0.4184, 0.008514, 0.4184, 0.004084, 0.366, 0.05932, 0.4636, 0.0517, 0.5297, 0.01509, 0.5297, 0.01025, 0.4636, 0.7422, 0.4735, 0.7363, 0.4553, 0.7823, 0.4554, 0.7784, 0.4735, 0.5146, 0.8273, 0.5091, 0.8564, 0.4032, 0.8606, 0.4019, 0.8409, 0.9078, 0.567, 0.9415, 0.5598, 0.9415, 0.6371, 0.9264, 0.638, 0.8364, 0.4983, 0.8443, 0.4634, 0.8747, 0.4623, 0.8764, 0.4969, 0.964, 0.2065, 0.9644, 0.1882, 1.0, 0.1859, 0.9901, 0.205, 0.9207, 0.3557, 0.8771, 0.3455, 0.8921, 0.2781, 0.9127, 0.2786, 0.6899, 0.4694, 0.7363, 0.4553, 0.7309, 0.5329, 0.7084, 0.5326, 0.9777, 0.4819, 0.9774, 0.5165, 0.9554, 0.516, 0.9502, 0.4813, 0.5251, 0.8967, 0.5156, 0.88, 0.5616, 0.8803, 0.5601, 0.897, 0.5156, 0.88, 0.5091, 0.8564, 0.5621, 0.8568, 0.5616, 0.8803, 0.5091, 0.8564, 0.5146, 0.8273, 0.5601, 0.8274, 0.5621, 0.8568, 0.5196, 0.8032, 0.5291, 0.768, 0.5584, 0.7682, 0.5588, 0.8033, 0.7422, 0.4735, 0.7784, 0.4735, 0.7769, 0.4896, 0.7439, 0.4896, 0.05888, 0.2859, 0.01527, 0.2859, 0.01719, 0.2571, 0.05703, 0.2571, 0.964, 0.2065, 0.9901, 0.205, 0.9894, 0.2212, 0.9656, 0.2227, 0.5251, 0.8967, 0.5601, 0.897, 0.56, 0.9126, 0.5281, 0.9124, 0.05703, 0.2571, 0.01719, 0.2571, 0.01944, 0.2045, 0.05508, 0.2045, 0.7439, 0.4896, 0.7769, 0.4896, 0.7752, 0.5192, 0.7456, 0.5192, 0.9656, 0.2227, 0.9894, 0.2212, 0.991, 0.2508, 0.9697, 0.2521, 0.5281, 0.9124, 0.56, 0.9126, 0.5604, 0.9416, 0.5318, 0.9414, 0.05508, 0.2045, 0.01944, 0.2045, 0.0213, 0.1626, 0.05345, 0.1626, 0.7456, 0.5192, 0.7752, 0.5192, 0.7738, 0.5428, 0.7471, 0.5428, 0.9697, 0.2521, 0.991, 0.2508, 0.9921, 0.2745, 0.9728, 0.2756, 0.5318, 0.9414, 0.5604, 0.9416, 0.5607, 0.9647, 0.5349, 0.9645, 0.05345, 0.1626, 0.0213, 0.1626, 0.02351, 0.1265, 0.05081, 0.1265, 0.7471, 0.5428, 0.7738, 0.5428, 0.7719, 0.563, 0.7492, 0.563, 0.9728, 0.2756, 0.9921, 0.2745, 0.9936, 0.2946, 0.9749, 0.2958, 0.5349, 0.9645, 0.5607, 0.9647, 0.5613, 0.9846, 0.537, 0.9843, 0.6738, 0.5816, 0.6744, 0.6029, 0.639, 0.6016, 0.6468, 0.5808, 0.6744, 0.6029, 0.6744, 0.6336, 0.6338, 0.6231, 0.639, 0.6016, 0.537, 0.9843, 0.5613, 0.9846, 0.5621, 0.9966, 0.5387, 1.0, 0.7685, 0.3916, 0.768, 0.4127, 0.7273, 0.4129, 0.7363, 0.3918, 0.768, 0.4127, 0.7685, 0.4345, 0.7256, 0.4344, 0.7273, 0.4129, 0.7685, 0.4345, 0.7669, 0.4552, 0.7272, 0.4553, 0.7256, 0.4344, 0.8812, 0.6524, 0.8546, 0.6503, 0.8496, 0.6344, 0.8688, 0.6267, 0.5916, 0.6264, 0.5916, 0.6484, 0.5621, 0.6526, 0.5767, 0.6282, 0.8688, 0.6267, 0.8496, 0.6344, 0.8299, 0.6255, 0.8384, 0.6095, 0.62, 0.6456, 0.5916, 0.6463, 0.6061, 0.6264, 0.62, 0.6294, 0.1042, 0.3294, 0.1069, 0.3959, 0.06793, 0.3851, 0.06689, 0.339, 0.2063, 0.0001625, 0.2822, 0.1252, 0.1607, 0.2334, 0.08274, 0.1479, 0.1948, 0.5219, 0.2165, 0.6905, 0.1576, 0.6534, 0.1601, 0.5022, 0.7685, 0.3916, 0.7363, 0.3918, 0.7359, 0.3784, 0.7663, 0.3783, 0.6738, 0.5816, 0.6468, 0.5808, 0.6505, 0.5676, 0.6737, 0.5684, 0.8546, 0.6503, 0.8289, 0.6524, 0.8496, 0.6344, 0.7837, 0.4544, 0.7685, 0.4544, 0.7695, 0.4406, 0.7811, 0.441, 0.8496, 0.6344, 0.8289, 0.6524, 0.8299, 0.6255, 0.8812, 0.6095, 0.9043, 0.6104, 0.9041, 0.6232, 0.8846, 0.6223, 0.1069, 0.3959, 0.1141, 0.4623, 0.06718, 0.4295, 0.06793, 0.3851, 0.9749, 0.2958, 0.9936, 0.2946, 1.0, 0.3097, 0.991, 0.3241, 0.6338, 0.6231, 0.6744, 0.6336, 0.6501, 0.6418, 0.7823, 0.5924, 0.777, 0.6129, 0.7603, 0.5945, 0.02351, 0.1265, 0.01575, 0.06961, 0.045, 0.05466, 0.05081, 0.1265, 0.7719, 0.563, 0.7823, 0.5924, 0.7603, 0.5945, 0.7492, 0.563, 0.6737, 0.5684, 0.6505, 0.5676, 0.6535, 0.5491, 0.6736, 0.5497, 0.7663, 0.3783, 0.7359, 0.3784, 0.7344, 0.36, 0.7617, 0.3599, 0.6744, 0.597, 0.6857, 0.6007, 0.6857, 0.6185, 0.6744, 0.6152, 0.8846, 0.6223, 0.9041, 0.6232, 0.9043, 0.6408, 0.8879, 0.6399, 0.6736, 0.5497, 0.6535, 0.5491, 0.6559, 0.5451, 0.6728, 0.5456, 0.7617, 0.3599, 0.7344, 0.36, 0.7371, 0.356, 0.7611, 0.3558, 0.7871, 0.4647, 0.7871, 0.4763, 0.783, 0.4747, 0.7823, 0.4653, 0.9047, 0.527, 0.9204, 0.5219, 0.9203, 0.5256, 0.9065, 0.5299, 0.7836, 0.6444, 0.7663, 0.6444, 0.769, 0.6411, 0.7819, 0.6411, 0.7866, 0.6129, 0.7866, 0.6293, 0.7831, 0.6263, 0.7817, 0.6146, 0.7838, 0.4647, 0.7823, 0.4553, 0.7898, 0.4569, 0.7896, 0.4647, 0.9065, 0.5299, 0.9203, 0.5256, 0.9202, 0.5313, 0.9105, 0.5345, 0.7819, 0.6411, 0.769, 0.6411, 0.7758, 0.6293, 0.7817, 0.6146, 0.7831, 0.6263, 0.7663, 0.6217, 0.9047, 0.5437, 0.9161, 0.5426, 0.9161, 0.5532, 0.9105, 0.5345, 0.9202, 0.5313, 0.9204, 0.5426, 0.01509, 0.5297, 0.0517, 0.5297, 0.0485, 0.5932, 0.01505, 0.5932, 0.8747, 0.4623, 0.8443, 0.4634, 0.8435, 0.4277, 0.8712, 0.4268, 0.9554, 0.516, 0.9774, 0.5165, 0.9786, 0.5522, 0.9586, 0.5517, 0.5584, 0.7682, 0.5291, 0.768, 0.5286, 0.7322, 0.5554, 0.7324, 0.01505, 0.5932, 0.0485, 0.5932, 0.0488, 0.6677, 0.01497, 0.6677, 0.8712, 0.4268, 0.8435, 0.4277, 0.8402, 0.3858, 0.8682, 0.3849, 0.9586, 0.5517, 0.9786, 0.5522, 0.9791, 0.5941, 0.9588, 0.5937, 0.5554, 0.7324, 0.5286, 0.7322, 0.5271, 0.6905, 0.5542, 0.6907, 0.01497, 0.6677, 0.0488, 0.6677, 0.04908, 0.741, 0.01488, 0.741, 0.6229, 0.3572, 0.6899, 0.3587, 0.6391, 0.38, 0.6233, 0.3794, 0.524, 0.6042, 0.5256, 0.6495, 0.493, 0.6483, 0.4924, 0.6375, 0.5542, 0.6907, 0.5271, 0.6905, 0.5256, 0.6495, 0.5531, 0.6496, 0.01488, 0.741, 0.04908, 0.741, 0.0494, 0.8217, 0.01479, 0.8217, 0.7923, 0.6032, 0.821, 0.6037, 0.8289, 0.6344, 0.818, 0.6369, 0.9207, 0.526, 0.9415, 0.527, 0.9356, 0.5598, 0.9283, 0.5568, 0.5531, 0.6496, 0.5256, 0.6495, 0.524, 0.6042, 0.5518, 0.6044, 0.01479, 0.8217, 0.0494, 0.8217, 0.04695, 0.9453, 0.01896, 0.9453, 0.821, 0.6037, 0.7923, 0.6032, 0.7972, 0.5341, 0.8205, 0.5344, 0.9415, 0.527, 0.9207, 0.526, 0.9208, 0.4567, 0.9376, 0.4576, 0.5518, 0.6044, 0.524, 0.6042, 0.527, 0.5346, 0.5495, 0.5348, 0.9415, 0.0, 0.964, 6.43e-08, 0.9617, 0.09262, 0.946, 0.09262, 0.8205, 0.5344, 0.7972, 0.5341, 0.8041, 0.4419, 0.8204, 0.4422, 0.9376, 0.4576, 0.9208, 0.4567, 0.9217, 0.3645, 0.9334, 0.3651, 0.5495, 0.5348, 0.527, 0.5346, 0.5295, 0.442, 0.5452, 0.4421, 0.8204, 0.4422, 0.8041, 0.4419, 0.8077, 0.3616, 0.8221, 0.3618, 0.9334, 0.3651, 0.9217, 0.3645, 0.9243, 0.2842, 0.9347, 0.2847, 0.5452, 0.4421, 0.5295, 0.442, 0.5287, 0.3618, 0.5426, 0.3619, 0.06579, 0.4184, 0.05932, 0.4636, 0.01025, 0.4636, 0.008514, 0.4184, 0.8289, 0.5219, 0.8364, 0.4983, 0.8764, 0.4969, 0.8764, 0.5203, 0.9791, 0.4586, 0.9777, 0.4819, 0.9502, 0.4813, 0.9415, 0.4578, 0.5146, 0.8273, 0.5196, 0.8032, 0.5588, 0.8033, 0.5601, 0.8274, 0.948, 0.3912, 0.9588, 0.3912, 0.9583, 0.4578, 0.9482, 0.4578, 0.8273, 0.1441, 0.8161, 0.1439, 0.8185, 0.07748, 0.8289, 0.07764, 0.9397, 0.06687, 0.9317, 0.06646, 0.934, 0.0, 0.9415, 0.0003713, 0.5353, 0.1448, 0.5244, 0.1447, 0.5231, 0.07848, 0.5331, 0.07854, 0.9998, 0.006612, 0.906, 0.6412, 0.9255, 0.3723, 0.9669, 0.05037, 0.8289, 0.07764, 0.8185, 0.07748, 0.8265, 0.0, 0.9057, 0.0001625, 0.9057, 0.6342, 0.8839, 0.3631, 0.8759, 0.06326, 0.5331, 0.07854, 0.5231, 0.07848, 0.5292, 0.0, 0.946, 0.09262, 0.9617, 0.09262, 0.961, 0.1731, 0.947, 0.1731, 0.7863, 0.8559, 0.609, 0.9509, 0.569, 0.7426, 0.6675, 0.6877, 0.9436, 0.6708, 0.7863, 0.8559, 0.6675, 0.6877, 0.7575, 0.5843, 0.9999, 0.4, 0.9436, 0.6708, 0.7575, 0.5843, 0.792, 0.4299, 0.8637, 0.159, 0.9999, 0.4, 0.792, 0.4299, 0.7119, 0.2936, 0.6577, 0.04196, 0.8637, 0.159, 0.7119, 0.2936, 0.5948, 0.2297, 0.4606, 9.768e-05, 0.6577, 0.04196, 0.5948, 0.2297, 0.4849, 0.2041, 0.2676, 0.05267, 0.4606, 9.768e-05, 0.4849, 0.2041, 0.3755, 0.2323, 0.1205, 0.1861, 0.2676, 0.05267, 0.3755, 0.2323, 0.291, 0.3084, 9.768e-05, 0.388, 0.1205, 0.1861, 0.291, 0.3084, 0.2206, 0.4227, 9.768e-05, 0.6641, 9.768e-05, 0.388, 0.2206, 0.4227, 0.2184, 0.5817, 0.1827, 0.8713, 9.768e-05, 0.6641, 0.2184, 0.5817, 0.3252, 0.6995, 0.4096, 0.9543, 0.1827, 0.8713, 0.3252, 0.6995, 0.4555, 0.7453, 0.609, 0.9509, 0.4096, 0.9543, 0.4555, 0.7453, 0.569, 0.7426, 0.6675, 0.6877, 0.569, 0.7426, 0.5402, 0.6211, 0.5947, 0.591, 0.7575, 0.5843, 0.6675, 0.6877, 0.5947, 0.591, 0.6441, 0.5339, 0.792, 0.4299, 0.7575, 0.5843, 0.6441, 0.5339, 0.663, 0.4489, 0.7119, 0.2936, 0.792, 0.4299, 0.663, 0.4489, 0.619, 0.3738, 0.5948, 0.2297, 0.7119, 0.2936, 0.619, 0.3738, 0.5546, 0.3386, 0.4849, 0.2041, 0.5948, 0.2297, 0.5546, 0.3386, 0.4941, 0.3246, 0.3755, 0.2323, 0.4849, 0.2041, 0.4941, 0.3246, 0.4338, 0.3402, 0.291, 0.3084, 0.3755, 0.2323, 0.4338, 0.3402, 0.3877, 0.3822, 0.2206, 0.4227, 0.291, 0.3084, 0.3877, 0.3822, 0.3487, 0.4448, 0.2184, 0.5817, 0.2206, 0.4227, 0.3487, 0.4448, 0.3476, 0.5323, 0.3252, 0.6995, 0.2184, 0.5817, 0.3476, 0.5323, 0.4063, 0.5972, 0.4555, 0.7453, 0.3252, 0.6995, 0.4063, 0.5972, 0.4778, 0.6222, 0.569, 0.7426, 0.4555, 0.7453, 0.4778, 0.6222, 0.5402, 0.6211, 0.5947, 0.591, 0.5402, 0.6211, 0.5048, 0.4722, 0.6441, 0.5339, 0.5947, 0.591, 0.5048, 0.4722, 0.663, 0.4489, 0.6441, 0.5339, 0.5048, 0.4722, 0.619, 0.3738, 0.663, 0.4489, 0.5048, 0.4722, 0.5546, 0.3386, 0.619, 0.3738, 0.5048, 0.4722, 0.4941, 0.3246, 0.5546, 0.3386, 0.5048, 0.4722, 0.4338, 0.3402, 0.4941, 0.3246, 0.5048, 0.4722, 0.3877, 0.3822, 0.4338, 0.3402, 0.5048, 0.4722, 0.3487, 0.4448, 0.3877, 0.3822, 0.5048, 0.4722, 0.3476, 0.5323, 0.3487, 0.4448, 0.5048, 0.4722, 0.4063, 0.5972, 0.3476, 0.5323, 0.5048, 0.4722, 0.4778, 0.6222, 0.4063, 0.5972, 0.5048, 0.4722, 0.5402, 0.6211, 0.4778, 0.6222, 0.5048, 0.4722, 0.7273, 0.4129, 0.7256, 0.4344, 0.7227, 0.4342, 0.7198, 0.4287, 0.7151, 0.4256, 0.7105, 0.4239, 0.7057, 0.4242, 0.7017, 0.4264, 0.6982, 0.43, 0.6974, 0.4357, 0.6899, 0.4328, 0.6972, 0.4114, 0.7256, 0.4344, 0.7272, 0.4553, 0.6954, 0.4541, 0.6899, 0.4328, 0.6974, 0.4357, 0.7015, 0.4407, 0.7068, 0.4433, 0.7117, 0.444, 0.7162, 0.4427, 0.7205, 0.4396, 0.7227, 0.4342, 0.4019, 0.8409, 0.4032, 0.8606, 0.2805, 0.8671, 0.2789, 0.8367, 0.7685, 0.3558, 0.7835, 0.357, 0.7835, 0.4406, 0.7685, 0.4394, 0.9127, 0.2786, 0.8921, 0.2781, 0.8941, 0.197, 0.9148, 0.1951, 0.7084, 0.5326, 0.7309, 0.5329, 0.7363, 0.614, 0.7124, 0.6113, 0.917, 0.5174, 0.8764, 0.5011, 0.8774, 0.4366, 0.8976, 0.4374, 0.8344, 0.01188, 0.8771, 0.0, 0.8492, 0.07867, 0.8289, 0.07996, 0.719, 0.0, 0.7504, 0.01215, 0.7091, 0.08122, 0.6937, 0.07807, 0.7504, 0.01215, 0.7923, 0.01866, 0.7354, 0.08868, 0.7091, 0.08122, 0.2789, 0.8367, 0.2805, 0.8671, 0.2036, 0.8628, 0.2021, 0.8334, 0.7419, 0.6129, 0.757, 0.6132, 0.7663, 0.6651, 0.7363, 0.6651, 0.9148, 0.1951, 0.8941, 0.197, 0.8957, 0.1428, 0.9163, 0.1432, 0.2754, 0.8162, 0.2789, 0.8367, 0.2021, 0.8334, 0.2003, 0.7999, 0.8976, 0.4374, 0.8774, 0.4366, 0.8974, 0.359, 0.917, 0.3573, 0.8289, 0.07996, 0.8492, 0.07867, 0.8589, 0.1619, 0.8383, 0.1608, 0.6937, 0.07807, 0.7091, 0.08122, 0.6608, 0.1578, 0.6453, 0.1546, 0.7091, 0.08122, 0.7354, 0.08868, 0.7019, 0.169, 0.6608, 0.1578, 0.2021, 0.8334, 0.2036, 0.8628, 0.1235, 0.8653, 0.1216, 0.8254, 0.974, 0.6498, 0.944, 0.6487, 0.9415, 0.5941, 0.974, 0.5953, 0.9163, 0.1432, 0.8957, 0.1428, 0.8974, 0.08706, 0.9196, 0.08851, 0.2003, 0.7999, 0.2021, 0.8334, 0.1216, 0.8254, 0.1136, 0.7671, 0.7019, 0.169, 0.7274, 0.1776, 0.7261, 0.2314, 0.6819, 0.2194, 0.8383, 0.1608, 0.8589, 0.1619, 0.8646, 0.2137, 0.8443, 0.2149, 0.6453, 0.1546, 0.6608, 0.1578, 0.6422, 0.2085, 0.6127, 0.2018, 0.6608, 0.1578, 0.7019, 0.169, 0.6819, 0.2194, 0.6422, 0.2085, 0.1216, 0.8254, 0.1235, 0.8653, 0.06357, 0.865, 0.06161, 0.8227, 0.7225, 0.6548, 0.6899, 0.6548, 0.6928, 0.614, 0.7223, 0.6141, 0.9196, 0.08851, 0.8974, 0.08706, 0.8985, 0.04611, 0.9207, 0.04731, 0.1136, 0.7671, 0.1216, 0.8254, 0.06161, 0.8227, 0.08049, 0.725, 0.6819, 0.2194, 0.7261, 0.2314, 0.7441, 0.2979, 0.6674, 0.2738, 0.8443, 0.2149, 0.8646, 0.2137, 0.8724, 0.2682, 0.8505, 0.2705, 0.6127, 0.2018, 0.6422, 0.2085, 0.6133, 0.2592, 0.5813, 0.2519, 0.6422, 0.2085, 0.6819, 0.2194, 0.6674, 0.2738, 0.6133, 0.2592, 0.06161, 0.8227, 0.06357, 0.865, 0.03883, 0.8611, 0.03722, 0.8277, 0.06357, 0.865, 0.06321, 0.8851, 0.0386, 0.8815, 0.03883, 0.8611, 0.9207, 0.04731, 0.8985, 0.04611, 0.899, 0.02643, 0.9182, 0.03048, 0.08049, 0.725, 0.06161, 0.8227, 0.03722, 0.8277, 0.02634, 0.7818, 0.6674, 0.2738, 0.7441, 0.2979, 0.7923, 0.3333, 0.6519, 0.3132, 0.8505, 0.2705, 0.8724, 0.2682, 0.8771, 0.3093, 0.8552, 0.3113, 0.5813, 0.2519, 0.6133, 0.2592, 0.5944, 0.2977, 0.5653, 0.2912, 0.6133, 0.2592, 0.6674, 0.2738, 0.6519, 0.3132, 0.5944, 0.2977, 0.8574, 0.3309, 0.8761, 0.3262, 0.8742, 0.3531, 0.8606, 0.3573, 0.637, 0.3272, 0.6957, 0.3491, 0.6701, 0.3558, 0.6255, 0.345, 0.03722, 0.8277, 0.03883, 0.8611, 0.003869, 0.8538, 0.00846, 0.8297, 0.03883, 0.8611, 0.0386, 0.8815, 0.0, 0.8686, 0.003869, 0.8538, 0.6519, 0.3132, 0.7923, 0.3333, 0.6957, 0.3491, 0.637, 0.3272, 0.8552, 0.3113, 0.8771, 0.3093, 0.8761, 0.3262, 0.8574, 0.3309, 0.5653, 0.2912, 0.5944, 0.2977, 0.5916, 0.3149, 0.5621, 0.3081, 0.5944, 0.2977, 0.6519, 0.3132, 0.637, 0.3272, 0.5916, 0.3149, 0.9182, 0.03048, 0.899, 0.02643, 0.8995, 0.0, 0.9135, 0.003607, 0.02634, 0.7818, 0.03722, 0.8277, 0.00846, 0.8297, 0.008402, 0.796, 0.4045, 0.0001627, 0.49, 0.0001625, 0.4637, 0.07703, 0.4181, 0.0775, 0.5767, 0.2839, 0.4828, 0.4633, 0.4688, 0.3781, 0.5072, 0.2558, 0.3302, 0.3213, 0.2826, 0.1485, 0.3605, 0.1617, 0.3898, 0.2756, 0.2826, 0.1485, 0.3221, 0.02754, 0.3742, 0.09157, 0.3605, 0.1617, 0.3221, 0.02754, 0.4045, 0.0001627, 0.4181, 0.0775, 0.3742, 0.09157, 0.4828, 0.4633, 0.3302, 0.3213, 0.3898, 0.2756, 0.4688, 0.3781, 0.5621, 0.3081, 0.5916, 0.3149, 0.5899, 0.3396, 0.5674, 0.3371, 0.5916, 0.3149, 0.637, 0.3272, 0.6255, 0.345, 0.5899, 0.3396, 0.6233, 0.3794, 0.6391, 0.38, 0.6376, 0.4186, 0.6207, 0.4181, 0.4924, 0.6375, 0.493, 0.6483, 0.436, 0.6501, 0.4353, 0.6386, 0.6391, 0.38, 0.643, 0.3842, 0.6573, 0.4232, 0.6376, 0.4186, 0.4863, 0.6343, 0.4924, 0.6375, 0.4353, 0.6386, 0.4289, 0.6247, 0.5256, 0.6495, 0.5271, 0.6905, 0.4933, 0.6632, 0.493, 0.6483, 0.5621, 0.3558, 0.6229, 0.3572, 0.6233, 0.3794, 0.6011, 0.3791, 0.9914, 0.1859, 0.9661, 0.1777, 0.9674, 0.159, 0.9767, 0.1619, 0.8682, 0.3849, 0.8402, 0.3858, 0.8646, 0.3573, 0.8756, 0.3637, 0.6207, 0.4181, 0.6376, 0.4186, 0.6417, 0.4588, 0.6188, 0.4582, 0.4353, 0.6386, 0.436, 0.6501, 0.3768, 0.6515, 0.3761, 0.6359, 0.6376, 0.4186, 0.6573, 0.4232, 0.6664, 0.4635, 0.6417, 0.4588, 0.4289, 0.6247, 0.4353, 0.6386, 0.3761, 0.6359, 0.3696, 0.6186, 0.493, 0.6483, 0.4933, 0.6632, 0.4363, 0.665, 0.436, 0.6501, 0.6011, 0.3791, 0.6233, 0.3794, 0.6207, 0.4181, 0.5985, 0.4177, 0.9767, 0.1619, 0.9674, 0.159, 0.9703, 0.1235, 0.9798, 0.123, 0.591, 0.3829, 0.6011, 0.3791, 0.5985, 0.4177, 0.5886, 0.4183, 0.6188, 0.4582, 0.6417, 0.4588, 0.6538, 0.5108, 0.6153, 0.5098, 0.3761, 0.6359, 0.3768, 0.6515, 0.3006, 0.654, 0.2995, 0.6279, 0.6417, 0.4588, 0.6664, 0.4635, 0.6829, 0.516, 0.6538, 0.5108, 0.3696, 0.6186, 0.3761, 0.6359, 0.2995, 0.6279, 0.2923, 0.6076, 0.436, 0.6501, 0.4363, 0.665, 0.3771, 0.6664, 0.3768, 0.6515, 0.5985, 0.4177, 0.6207, 0.4181, 0.6188, 0.4582, 0.5966, 0.4578, 0.9798, 0.123, 0.9703, 0.1235, 0.9735, 0.08306, 0.9831, 0.08272, 0.5886, 0.4183, 0.5985, 0.4177, 0.5966, 0.4578, 0.5866, 0.4585, 0.6153, 0.5098, 0.6538, 0.5108, 0.657, 0.5395, 0.6175, 0.5384, 0.2995, 0.6279, 0.3006, 0.654, 0.2584, 0.6526, 0.2573, 0.6258, 0.6538, 0.5108, 0.6829, 0.516, 0.6899, 0.5451, 0.657, 0.5395, 0.2923, 0.6076, 0.2995, 0.6279, 0.2573, 0.6258, 0.2495, 0.6029, 0.3768, 0.6515, 0.3771, 0.6664, 0.3009, 0.6704, 0.3006, 0.654, 0.5966, 0.4578, 0.6188, 0.4582, 0.6153, 0.5098, 0.5909, 0.5094, 0.9831, 0.08272, 0.9735, 0.08306, 0.9779, 0.02897, 0.9883, 0.03087, 0.9735, 0.08306, 0.964, 0.08202, 0.9673, 0.0301, 0.9779, 0.02897, 0.0, 0.0, 0.0, 0.0, 0.0, 0.0, 0.0, 0.0, 0.0, 0.0, 0.0, 0.0, 0.0, 0.0, 0.0, 0.0, 0.0, 0.0, 0.0, 0.0, 0.0, 0.0, 0.0, 0.0, 0.0, 0.0, 0.0, 0.0, 0.0, 0.0, 0.0, 0.0, 0.3006, 0.654, 0.3009, 0.6704, 0.2588, 0.6703, 0.2584, 0.6526, 0.5909, 0.5094, 0.6153, 0.5098, 0.6175, 0.5384, 0.5911, 0.538, 0.9883, 0.03087, 0.9779, 0.02897, 0.9803, 0.0, 0.9914, 0.002053, 0.9779, 0.02897, 0.9673, 0.0301, 0.9688, 0.001216, 0.9803, 0.0, 0.8349, 0.5816, 0.8445, 0.5555, 0.8814, 0.5451, 0.8664, 0.5865, 0.5751, 0.5911, 0.567, 0.5648, 0.5988, 0.5607, 0.6113, 0.6023, 0.8445, 0.5555, 0.8592, 0.5349, 0.8963, 0.5219, 0.8814, 0.5451, 0.5886, 0.6128, 0.5751, 0.5911, 0.6113, 0.6023, 0.6248, 0.6264, 0.0, 0.0, 0.0, 0.0, 0.0, 0.0, 0.0, 0.0, 0.0, 0.0, 0.0, 0.0, 0.0, 0.0, 0.0, 0.0, 0.0, 0.0, 0.0, 0.0, 0.0, 0.0, 0.0, 0.0, 0.0, 0.0, 0.0, 0.0, 0.0, 0.0, 0.0, 0.0, 0.8664, 0.5865, 0.8814, 0.5451, 0.8998, 0.549, 0.8988, 0.5864, 0.6113, 0.6023, 0.5988, 0.5607, 0.6312, 0.5615, 0.63, 0.5989, 0.8814, 0.5451, 0.8963, 0.5219, 0.9047, 0.5314, 0.8998, 0.549, 0.6248, 0.6264, 0.6113, 0.6023, 0.63, 0.5989, 0.6338, 0.6171, 0.567, 0.5648, 0.5621, 0.5475, 0.5944, 0.5451, 0.5988, 0.5607, 0.8289, 0.5991, 0.8349, 0.5816, 0.8664, 0.5865, 0.8611, 0.6022, 0.6856, 0.597, 0.6744, 0.5951, 0.6755, 0.5731, 0.6855, 0.5748, 0.8313, 0.6072, 0.8289, 0.5991, 0.8611, 0.6022, 0.8631, 0.6095, 0.7681, 0.03009, 0.8088, 0.1197, 0.7459, 0.1411, 0.7305, 0.08111, 0.577, 0.1046, 0.6289, 0.02096, 0.6598, 0.07644, 0.6369, 0.1341, 0.8088, 0.1197, 0.7753, 0.3675, 0.7248, 0.3249, 0.7459, 0.1411, 0.577, 0.3566, 0.577, 0.1046, 0.6369, 0.1341, 0.6327, 0.3199, 0.5988, 0.5607, 0.5944, 0.5451, 0.6338, 0.5458, 0.6312, 0.5615, 0.8611, 0.6022, 0.8664, 0.5865, 0.8988, 0.5864, 0.9005, 0.6023, 0.6855, 0.5748, 0.6755, 0.5731, 0.6769, 0.5451, 0.6856, 0.5482, 0.8631, 0.6095, 0.8611, 0.6022, 0.9005, 0.6023, 0.9047, 0.6083, 0.7753, 0.3675, 0.6721, 0.4477, 0.6754, 0.3878, 0.7248, 0.3249, 0.6721, 0.4477, 0.577, 0.3566, 0.6327, 0.3199, 0.6754, 0.3878, 0.947, 0.1731, 0.961, 0.1731, 0.96, 0.248, 0.9474, 0.248, 0.8221, 0.3618, 0.8077, 0.3616, 0.8108, 0.2869, 0.8239, 0.2871, 0.9347, 0.2847, 0.9243, 0.2842, 0.9268, 0.2095, 0.9362, 0.2099, 0.5426, 0.3619, 0.5287, 0.3618, 0.5273, 0.2873, 0.5399, 0.2874, 0.9474, 0.248, 0.96, 0.248, 0.9594, 0.3258, 0.9477, 0.3258, 0.8239, 0.2871, 0.8108, 0.2869, 0.8137, 0.2092, 0.8257, 0.2094, 0.9362, 0.2099, 0.9268, 0.2095, 0.9294, 0.1317, 0.938, 0.1322, 0.5399, 0.2874, 0.5273, 0.2873, 0.5258, 0.2098, 0.5373, 0.2099, 0.9477, 0.3258, 0.9594, 0.3258, 0.9588, 0.3912, 0.948, 0.3912, 0.8257, 0.2094, 0.8137, 0.2092, 0.8161, 0.1439, 0.8273, 0.1441, 0.938, 0.1322, 0.9294, 0.1317, 0.9317, 0.06646, 0.9397, 0.06687, 0.5373, 0.2099, 0.5258, 0.2098, 0.5244, 0.1447, 0.5353, 0.1448, 0.08274, 0.1479, 0.1607, 0.2334, 0.1128, 0.2602, 0.05044, 0.1926, 0.1601, 0.5022, 0.1576, 0.6534, 0.09473, 0.5738, 0.1141, 0.4623, 0.1141, 0.4623, 0.09473, 0.5738, 0.04213, 0.4958, 0.06718, 0.4295, 0.2822, 0.1252, 0.2437, 0.2546, 0.1503, 0.3258, 0.1607, 0.2334, 0.2437, 0.2546, 0.2239, 0.3882, 0.151, 0.4153, 0.1503, 0.3258, 0.2239, 0.3882, 0.1948, 0.5219, 0.1601, 0.5022, 0.151, 0.4153, 0.1607, 0.2334, 0.1503, 0.3258, 0.1042, 0.3294, 0.1128, 0.2602, 0.1503, 0.3258, 0.151, 0.4153, 0.1069, 0.3959, 0.1042, 0.3294, 0.151, 0.4153, 0.1601, 0.5022, 0.1141, 0.4623, 0.1069, 0.3959, 0.06718, 0.4295, 0.04213, 0.4958, 0.01326, 0.4369, 0.06793, 0.3851, 0.06718, 0.4295, 0.01326, 0.4369, 0.0001625, 0.3885, 0.06689, 0.339, 0.06793, 0.3851, 0.0001625, 0.3885, 0.0001626, 0.3177, 0.0687, 0.2906, 0.06689, 0.339, 0.0001626, 0.3177, 0.02421, 0.2407, 0.1128, 0.2602, 0.1042, 0.3294, 0.06689, 0.339, 0.0687, 0.2906, 0.05044, 0.1926, 0.1128, 0.2602, 0.0687, 0.2906, 0.02421, 0.2407, 0.8443, 0.07407, 0.8759, 0.06326, 0.8839, 0.3631, 0.8091, 0.01555, 0.9057, 0.0001625, 0.8759, 0.06326, 0.8443, 0.07407, 0.9057, 0.6342, 0.8091, 0.01555, 0.8443, 0.07407, 0.8839, 0.3631, 0.9309, 0.05397, 0.9669, 0.05037, 0.9255, 0.3723, 0.906, 0.6412, 0.906, 0.0001625, 0.9309, 0.05397, 0.9255, 0.3723, 0.906, 0.0001625, 0.9998, 0.006612, 0.9669, 0.05037, 0.9309, 0.05397, 0.4637, 0.07703, 0.4991, 0.1383, 0.4337, 0.1657, 0.4181, 0.0775, 0.3898, 0.2756, 0.3605, 0.1617, 0.432, 0.166, 0.4484, 0.257, 0.4181, 0.0775, 0.432, 0.166, 0.3605, 0.1617, 0.3742, 0.09157, 0.4991, 0.1383, 0.5072, 0.2558, 0.4504, 0.2567, 0.4337, 0.1657, 0.4688, 0.3781, 0.4504, 0.2567, 0.5072, 0.2558, 0.4484, 0.257, 0.4688, 0.3781, 0.3898, 0.2756, 0.49, 0.0001625, 0.5669, 0.101, 0.4991, 0.1383, 0.4637, 0.07703, 0.5669, 0.101, 0.5767, 0.2839, 0.5072, 0.2558, 0.4991, 0.1383, 0.6859, 0.3022, 0.6922, 0.1472, 0.7459, 0.1411, 0.7248, 0.3249, 0.6859, 0.3022, 0.7248, 0.3249, 0.6754, 0.3878, 0.696, 0.06418, 0.7305, 0.08111, 0.7459, 0.1411, 0.6922, 0.1472, 0.6327, 0.3199, 0.6369, 0.1341, 0.6902, 0.1471, 0.6838, 0.302, 0.6598, 0.07644, 0.696, 0.06418, 0.6902, 0.1471, 0.6369, 0.1341, 0.6754, 0.3878, 0.6327, 0.3199, 0.6838, 0.302, 0.6289, 0.02096, 0.7002, 0.0001625, 0.696, 0.06418, 0.6598, 0.07644, 0.7002, 0.0001625, 0.7681, 0.03009, 0.7305, 0.08111, 0.696, 0.06418, 0.05888, 0.2859, 0.01527, 0.2859, 0.008514, 0.3215, 0.06579, 0.3215, 0.06579, 0.3215, 0.008514, 0.3215, 0.004084, 0.366, 0.07022, 0.366, 0.06579, 0.4184, 0.008514, 0.4184, 0.01025, 0.4636, 0.05932, 0.4636, 0.9415, 0.0, 0.946, 0.09262, 0.9617, 0.09262, 0.964, 6.43e-08, 0.7422, 0.4735, 0.7784, 0.4735, 0.7823, 0.4554, 0.7363, 0.4553, 0.5146, 0.8273, 0.4019, 0.8409, 0.4032, 0.8606, 0.5091, 0.8564, 0.9078, 0.567, 0.9264, 0.638, 0.9415, 0.6371, 0.9415, 0.5598, 0.8364, 0.4983, 0.8764, 0.4969, 0.8747, 0.4623, 0.8443, 0.4634, 0.964, 0.2065, 0.9901, 0.205, 1.0, 0.1859, 0.9644, 0.1882, 0.9207, 0.3557, 0.9127, 0.2786, 0.8921, 0.2781, 0.8771, 0.3455, 0.6899, 0.4694, 0.7084, 0.5326, 0.7309, 0.5329, 0.7363, 0.4553, 0.9777, 0.4819, 0.9502, 0.4813, 0.9554, 0.516, 0.9774, 0.5165, 0.5251, 0.8967, 0.5601, 0.897, 0.5616, 0.8803, 0.5156, 0.88, 0.5156, 0.88, 0.5616, 0.8803, 0.5621, 0.8568, 0.5091, 0.8564, 0.5091, 0.8564, 0.5621, 0.8568, 0.5601, 0.8274, 0.5146, 0.8273, 0.5146, 0.8273, 0.5601, 0.8274, 0.5588, 0.8033, 0.5196, 0.8032, 0.7422, 0.4735, 0.7439, 0.4896, 0.7769, 0.4896, 0.7784, 0.4735, 0.05888, 0.2859, 0.05703, 0.2571, 0.01719, 0.2571, 0.01527, 0.2859, 0.964, 0.2065, 0.9656, 0.2227, 0.9894, 0.2212, 0.9901, 0.205, 0.5251, 0.8967, 0.5281, 0.9124, 0.56, 0.9126, 0.5601, 0.897, 0.05703, 0.2571, 0.05508, 0.2045, 0.01944, 0.2045, 0.01719, 0.2571, 0.7439, 0.4896, 0.7456, 0.5192, 0.7752, 0.5192, 0.7769, 0.4896, 0.9656, 0.2227, 0.9697, 0.2521, 0.991, 0.2508, 0.9894, 0.2212, 0.5281, 0.9124, 0.5318, 0.9414, 0.5604, 0.9416, 0.56, 0.9126, 0.05508, 0.2045, 0.05345, 0.1626, 0.0213, 0.1626, 0.01944, 0.2045, 0.7456, 0.5192, 0.7471, 0.5428, 0.7738, 0.5428, 0.7752, 0.5192, 0.9697, 0.2521, 0.9728, 0.2756, 0.9921, 0.2745, 0.991, 0.2508, 0.5318, 0.9414, 0.5349, 0.9645, 0.5607, 0.9647, 0.5604, 0.9416, 0.05345, 0.1626, 0.05081, 0.1265, 0.02351, 0.1265, 0.0213, 0.1626, 0.7471, 0.5428, 0.7492, 0.563, 0.7719, 0.563, 0.7738, 0.5428, 0.9728, 0.2756, 0.9749, 0.2958, 0.9936, 0.2946, 0.9921, 0.2745, 0.5349, 0.9645, 0.537, 0.9843, 0.5613, 0.9846, 0.5607, 0.9647, 0.6738, 0.5816, 0.6468, 0.5808, 0.639, 0.6016, 0.6744, 0.6029, 0.07022, 0.366, 0.004084, 0.366, 0.008514, 0.4184, 0.06579, 0.4184, 0.8546, 0.6503, 0.8496, 0.6344, 0.8289, 0.6524, 0.7685, 0.3916, 0.7363, 0.3918, 0.7273, 0.4129, 0.768, 0.4127, 0.768, 0.4127, 0.7273, 0.4129, 0.7256, 0.4344, 0.7685, 0.4345, 0.7685, 0.4345, 0.7256, 0.4344, 0.7272, 0.4553, 0.7669, 0.4552, 0.8812, 0.6524, 0.8688, 0.6267, 0.8496, 0.6344, 0.8546, 0.6503, 0.5916, 0.6264, 0.5767, 0.6282, 0.5621, 0.6526, 0.5916, 0.6484, 0.8688, 0.6267, 0.8384, 0.6095, 0.8299, 0.6255, 0.8496, 0.6344, 0.8812, 0.6095, 0.8846, 0.6223, 0.9041, 0.6232, 0.9043, 0.6104, 0.1042, 0.3294, 0.06689, 0.339, 0.06793, 0.3851, 0.1069, 0.3959, 0.2063, 0.0001625, 0.08274, 0.1479, 0.1607, 0.2334, 0.2822, 0.1252, 0.7685, 0.3916, 0.7663, 0.3783, 0.7359, 0.3784, 0.7363, 0.3918, 0.6738, 0.5816, 0.6737, 0.5684, 0.6505, 0.5676, 0.6468, 0.5808, 0.7837, 0.4544, 0.7811, 0.441, 0.7695, 0.4406, 0.7685, 0.4544, 0.08274, 0.1479, 0.05044, 0.1926, 0.1128, 0.2602, 0.1607, 0.2334, 0.7836, 0.6444, 0.7819, 0.6411, 0.769, 0.6411, 0.7663, 0.6444, 0.1069, 0.3959, 0.06793, 0.3851, 0.06718, 0.4295, 0.1141, 0.4623, 0.9749, 0.2958, 0.991, 0.3241, 1.0, 0.3097, 0.9936, 0.2946, 0.906, 0.0001625, 0.9309, 0.05397, 0.9669, 0.05037, 0.9998, 0.006612, 0.7823, 0.5924, 0.7603, 0.5945, 0.777, 0.6129, 0.02351, 0.1265, 0.05081, 0.1265, 0.045, 0.05466, 0.01575, 0.06961, 0.7719, 0.563, 0.7492, 0.563, 0.7603, 0.5945, 0.7823, 0.5924, 0.6338, 0.6231, 0.6501, 0.6418, 0.6744, 0.6336, 0.7663, 0.3783, 0.7617, 0.3599, 0.7344, 0.36, 0.7359, 0.3784, 0.6744, 0.597, 0.6744, 0.6152, 0.6857, 0.6185, 0.6857, 0.6007, 0.9105, 0.5345, 0.9204, 0.5426, 0.9202, 0.5313, 0.6737, 0.5684, 0.6736, 0.5497, 0.6535, 0.5491, 0.6505, 0.5676, 0.7617, 0.3599, 0.7611, 0.3558, 0.7371, 0.356, 0.7344, 0.36, 0.7871, 0.4647, 0.7823, 0.4653, 0.783, 0.4747, 0.7871, 0.4763, 0.9065, 0.5299, 0.9105, 0.5345, 0.9202, 0.5313, 0.9203, 0.5256, 0.6736, 0.5497, 0.6728, 0.5456, 0.6559, 0.5451, 0.6535, 0.5491, 0.7866, 0.6129, 0.7817, 0.6146, 0.7831, 0.6263, 0.7866, 0.6293, 0.7838, 0.4647, 0.7896, 0.4647, 0.7898, 0.4569, 0.7823, 0.4553, 0.537, 0.9843, 0.5387, 1.0, 0.5621, 0.9966, 0.5613, 0.9846, 0.6744, 0.6029, 0.639, 0.6016, 0.6338, 0.6231, 0.6744, 0.6336, 0.948, 0.3912, 0.9482, 0.4578, 0.9583, 0.4578, 0.9588, 0.3912, 0.7819, 0.6411, 0.7758, 0.6293, 0.769, 0.6411, 0.8846, 0.6223, 0.8879, 0.6399, 0.9043, 0.6408, 0.9041, 0.6232, 0.01509, 0.5297, 0.01505, 0.5932, 0.0485, 0.5932, 0.0517, 0.5297, 0.8747, 0.4623, 0.8712, 0.4268, 0.8435, 0.4277, 0.8443, 0.4634, 0.9554, 0.516, 0.9586, 0.5517, 0.9786, 0.5522, 0.9774, 0.5165, 0.5584, 0.7682, 0.5554, 0.7324, 0.5286, 0.7322, 0.5291, 0.768, 0.01505, 0.5932, 0.01497, 0.6677, 0.0488, 0.6677, 0.0485, 0.5932, 0.8712, 0.4268, 0.8682, 0.3849, 0.8402, 0.3858, 0.8435, 0.4277, 0.9586, 0.5517, 0.9588, 0.5937, 0.9791, 0.5941, 0.9786, 0.5522, 0.5554, 0.7324, 0.5542, 0.6907, 0.5271, 0.6905, 0.5286, 0.7322, 0.01497, 0.6677, 0.01488, 0.741, 0.04908, 0.741, 0.0488, 0.6677, 0.6229, 0.3572, 0.6233, 0.3794, 0.6391, 0.38, 0.6899, 0.3587, 0.524, 0.6042, 0.4924, 0.6375, 0.493, 0.6483, 0.5256, 0.6495, 0.5542, 0.6907, 0.5531, 0.6496, 0.5256, 0.6495, 0.5271, 0.6905, 0.01488, 0.741, 0.01479, 0.8217, 0.0494, 0.8217, 0.04908, 0.741, 0.7923, 0.6032, 0.818, 0.6369, 0.8289, 0.6344, 0.821, 0.6037, 0.9207, 0.526, 0.9283, 0.5568, 0.9356, 0.5598, 0.9415, 0.527, 0.5531, 0.6496, 0.5518, 0.6044, 0.524, 0.6042, 0.5256, 0.6495, 0.01479, 0.8217, 0.01896, 0.9453, 0.04695, 0.9453, 0.0494, 0.8217, 0.821, 0.6037, 0.8205, 0.5344, 0.7972, 0.5341, 0.7923, 0.6032, 0.9415, 0.527, 0.9376, 0.4576, 0.9208, 0.4567, 0.9207, 0.526, 0.5518, 0.6044, 0.5495, 0.5348, 0.527, 0.5346, 0.524, 0.6042, 0.946, 0.09262, 0.947, 0.1731, 0.961, 0.1731, 0.9617, 0.09262, 0.8205, 0.5344, 0.8204, 0.4422, 0.8041, 0.4419, 0.7972, 0.5341, 0.9376, 0.4576, 0.9334, 0.3651, 0.9217, 0.3645, 0.9208, 0.4567, 0.5196, 0.8032, 0.5588, 0.8033, 0.5584, 0.7682, 0.5291, 0.768, 0.8204, 0.4422, 0.8221, 0.3618, 0.8077, 0.3616, 0.8041, 0.4419, 0.9334, 0.3651, 0.9347, 0.2847, 0.9243, 0.2842, 0.9217, 0.3645, 0.5495, 0.5348, 0.5452, 0.4421, 0.5295, 0.442, 0.527, 0.5346, 0.05932, 0.4636, 0.01025, 0.4636, 0.01509, 0.5297, 0.0517, 0.5297, 0.8289, 0.5219, 0.8764, 0.5203, 0.8764, 0.4969, 0.8364, 0.4983, 0.9791, 0.4586, 0.9415, 0.4578, 0.9502, 0.4813, 0.9777, 0.4819, 0.1948, 0.5219, 0.1601, 0.5022, 0.1576, 0.6534, 0.2165, 0.6905, 0.9998, 0.006612, 0.9669, 0.05037, 0.9255, 0.3723, 0.906, 0.6412, 0.8273, 0.1441, 0.8289, 0.07764, 0.8185, 0.07748, 0.8161, 0.1439, 0.9397, 0.06687, 0.9415, 0.0003713, 0.934, 0.0, 0.9317, 0.06646, 0.5353, 0.1448, 0.5331, 0.07854, 0.5231, 0.07848, 0.5244, 0.1447, 0.8496, 0.6344, 0.8299, 0.6255, 0.8289, 0.6524, 0.8289, 0.07764, 0.8265, 0.0, 0.8185, 0.07748, 0.9057, 0.0001625, 0.8759, 0.06326, 0.8839, 0.3631, 0.9057, 0.6342, 0.5399, 0.2874, 0.5373, 0.2099, 0.5258, 0.2098, 0.5273, 0.2873, 0.5331, 0.07854, 0.5292, 0.0, 0.5231, 0.07848, 0.7863, 0.8559, 0.6675, 0.6877, 0.569, 0.7426, 0.609, 0.9509, 0.9436, 0.6708, 0.7575, 0.5843, 0.6675, 0.6877, 0.7863, 0.8559, 0.9999, 0.4, 0.792, 0.4299, 0.7575, 0.5843, 0.9436, 0.6708, 0.8637, 0.159, 0.7119, 0.2936, 0.792, 0.4299, 0.9999, 0.4, 0.6577, 0.04196, 0.5948, 0.2297, 0.7119, 0.2936, 0.8637, 0.159, 0.4606, 9.768e-05, 0.4849, 0.2041, 0.5948, 0.2297, 0.6577, 0.04196, 0.2676, 0.05267, 0.3755, 0.2323, 0.4849, 0.2041, 0.4606, 9.768e-05, 0.1205, 0.1861, 0.291, 0.3084, 0.3755, 0.2323, 0.2676, 0.05267, 9.768e-05, 0.388, 0.2206, 0.4227, 0.291, 0.3084, 0.1205, 0.1861, 9.768e-05, 0.6641, 0.2184, 0.5817, 0.2206, 0.4227, 9.768e-05, 0.388, 0.1827, 0.8713, 0.3252, 0.6995, 0.2184, 0.5817, 9.768e-05, 0.6641, 0.4096, 0.9543, 0.4555, 0.7453, 0.3252, 0.6995, 0.1827, 0.8713, 0.609, 0.9509, 0.569, 0.7426, 0.4555, 0.7453, 0.4096, 0.9543, 0.6675, 0.6877, 0.5947, 0.591, 0.5402, 0.6211, 0.569, 0.7426, 0.7575, 0.5843, 0.6441, 0.5339, 0.5947, 0.591, 0.6675, 0.6877, 0.792, 0.4299, 0.663, 0.4489, 0.6441, 0.5339, 0.7575, 0.5843, 0.7119, 0.2936, 0.619, 0.3738, 0.663, 0.4489, 0.792, 0.4299, 0.5948, 0.2297, 0.5546, 0.3386, 0.619, 0.3738, 0.7119, 0.2936, 0.4849, 0.2041, 0.4941, 0.3246, 0.5546, 0.3386, 0.5948, 0.2297, 0.3755, 0.2323, 0.4338, 0.3402, 0.4941, 0.3246, 0.4849, 0.2041, 0.291, 0.3084, 0.3877, 0.3822, 0.4338, 0.3402, 0.3755, 0.2323, 0.2206, 0.4227, 0.3487, 0.4448, 0.3877, 0.3822, 0.291, 0.3084, 0.2184, 0.5817, 0.3476, 0.5323, 0.3487, 0.4448, 0.2206, 0.4227, 0.3252, 0.6995, 0.4063, 0.5972, 0.3476, 0.5323, 0.2184, 0.5817, 0.4555, 0.7453, 0.4778, 0.6222, 0.4063, 0.5972, 0.3252, 0.6995, 0.569, 0.7426, 0.5402, 0.6211, 0.4778, 0.6222, 0.4555, 0.7453, 0.5947, 0.591, 0.5048, 0.4722, 0.5402, 0.6211, 0.6441, 0.5339, 0.5048, 0.4722, 0.5947, 0.591, 0.663, 0.4489, 0.5048, 0.4722, 0.6441, 0.5339, 0.619, 0.3738, 0.5048, 0.4722, 0.663, 0.4489, 0.5546, 0.3386, 0.5048, 0.4722, 0.619, 0.3738, 0.4941, 0.3246, 0.5048, 0.4722, 0.5546, 0.3386, 0.4338, 0.3402, 0.5048, 0.4722, 0.4941, 0.3246, 0.3877, 0.3822, 0.5048, 0.4722, 0.4338, 0.3402, 0.3487, 0.4448, 0.5048, 0.4722, 0.3877, 0.3822, 0.3476, 0.5323, 0.5048, 0.4722, 0.3487, 0.4448, 0.4063, 0.5972, 0.5048, 0.4722, 0.3476, 0.5323, 0.4778, 0.6222, 0.5048, 0.4722, 0.4063, 0.5972, 0.5402, 0.6211, 0.5048, 0.4722, 0.4778, 0.6222, 0.7273, 0.4129, 0.6972, 0.4114, 0.6899, 0.4328, 0.6974, 0.4357, 0.6982, 0.43, 0.7017, 0.4264, 0.7057, 0.4242, 0.7105, 0.4239, 0.7151, 0.4256, 0.7198, 0.4287, 0.7227, 0.4342, 0.7256, 0.4344, 0.7256, 0.4344, 0.7227, 0.4342, 0.7205, 0.4396, 0.7162, 0.4427, 0.7117, 0.444, 0.7068, 0.4433, 0.7015, 0.4407, 0.6974, 0.4357, 0.6899, 0.4328, 0.6954, 0.4541, 0.7272, 0.4553, 0.4019, 0.8409, 0.2789, 0.8367, 0.2805, 0.8671, 0.4032, 0.8606, 0.7685, 0.3558, 0.7685, 0.4394, 0.7835, 0.4406, 0.7835, 0.357, 0.9127, 0.2786, 0.9148, 0.1951, 0.8941, 0.197, 0.8921, 0.2781, 0.7084, 0.5326, 0.7124, 0.6113, 0.7363, 0.614, 0.7309, 0.5329, 0.917, 0.5174, 0.8976, 0.4374, 0.8774, 0.4366, 0.8764, 0.5011, 0.8344, 0.01188, 0.8289, 0.07996, 0.8492, 0.07867, 0.8771, 0.0, 0.719, 0.0, 0.6937, 0.07807, 0.7091, 0.08122, 0.7504, 0.01215, 0.7504, 0.01215, 0.7091, 0.08122, 0.7354, 0.08868, 0.7923, 0.01866, 0.2789, 0.8367, 0.2021, 0.8334, 0.2036, 0.8628, 0.2805, 0.8671, 0.7419, 0.6129, 0.7363, 0.6651, 0.7663, 0.6651, 0.757, 0.6132, 0.9148, 0.1951, 0.9163, 0.1432, 0.8957, 0.1428, 0.8941, 0.197, 0.2754, 0.8162, 0.2003, 0.7999, 0.2021, 0.8334, 0.2789, 0.8367, 0.8976, 0.4374, 0.917, 0.3573, 0.8974, 0.359, 0.8774, 0.4366, 0.8289, 0.07996, 0.8383, 0.1608, 0.8589, 0.1619, 0.8492, 0.07867, 0.6937, 0.07807, 0.6453, 0.1546, 0.6608, 0.1578, 0.7091, 0.08122, 0.7091, 0.08122, 0.6608, 0.1578, 0.7019, 0.169, 0.7354, 0.08868, 0.2021, 0.8334, 0.1216, 0.8254, 0.1235, 0.8653, 0.2036, 0.8628, 0.974, 0.6498, 0.974, 0.5953, 0.9415, 0.5941, 0.944, 0.6487, 0.9163, 0.1432, 0.9196, 0.08851, 0.8974, 0.08706, 0.8957, 0.1428, 0.2003, 0.7999, 0.1136, 0.7671, 0.1216, 0.8254, 0.2021, 0.8334, 0.7019, 0.169, 0.6819, 0.2194, 0.7261, 0.2314, 0.7274, 0.1776, 0.8383, 0.1608, 0.8443, 0.2149, 0.8646, 0.2137, 0.8589, 0.1619, 0.6453, 0.1546, 0.6127, 0.2018, 0.6422, 0.2085, 0.6608, 0.1578, 0.6608, 0.1578, 0.6422, 0.2085, 0.6819, 0.2194, 0.7019, 0.169, 0.1216, 0.8254, 0.06161, 0.8227, 0.06357, 0.865, 0.1235, 0.8653, 0.7225, 0.6548, 0.7223, 0.6141, 0.6928, 0.614, 0.6899, 0.6548, 0.9196, 0.08851, 0.9207, 0.04731, 0.8985, 0.04611, 0.8974, 0.08706, 0.1136, 0.7671, 0.08049, 0.725, 0.06161, 0.8227, 0.1216, 0.8254, 0.6819, 0.2194, 0.6674, 0.2738, 0.7441, 0.2979, 0.7261, 0.2314, 0.8443, 0.2149, 0.8505, 0.2705, 0.8724, 0.2682, 0.8646, 0.2137, 0.6127, 0.2018, 0.5813, 0.2519, 0.6133, 0.2592, 0.6422, 0.2085, 0.6422, 0.2085, 0.6133, 0.2592, 0.6674, 0.2738, 0.6819, 0.2194, 0.06161, 0.8227, 0.03722, 0.8277, 0.03883, 0.8611, 0.06357, 0.865, 0.06357, 0.865, 0.03883, 0.8611, 0.0386, 0.8815, 0.06321, 0.8851, 0.9207, 0.04731, 0.9182, 0.03048, 0.899, 0.02643, 0.8985, 0.04611, 0.08049, 0.725, 0.02634, 0.7818, 0.03722, 0.8277, 0.06161, 0.8227, 0.6674, 0.2738, 0.6519, 0.3132, 0.7923, 0.3333, 0.7441, 0.2979, 0.8505, 0.2705, 0.8552, 0.3113, 0.8771, 0.3093, 0.8724, 0.2682, 0.5813, 0.2519, 0.5653, 0.2912, 0.5944, 0.2977, 0.6133, 0.2592, 0.6133, 0.2592, 0.5944, 0.2977, 0.6519, 0.3132, 0.6674, 0.2738, 0.8574, 0.3309, 0.8606, 0.3573, 0.8742, 0.3531, 0.8761, 0.3262, 0.637, 0.3272, 0.6255, 0.345, 0.6701, 0.3558, 0.6957, 0.3491, 0.03722, 0.8277, 0.00846, 0.8297, 0.003869, 0.8538, 0.03883, 0.8611, 0.03883, 0.8611, 0.003869, 0.8538, 0.0, 0.8686, 0.0386, 0.8815, 0.6519, 0.3132, 0.637, 0.3272, 0.6957, 0.3491, 0.7923, 0.3333, 0.8552, 0.3113, 0.8574, 0.3309, 0.8761, 0.3262, 0.8771, 0.3093, 0.5653, 0.2912, 0.5621, 0.3081, 0.5916, 0.3149, 0.5944, 0.2977, 0.5944, 0.2977, 0.5916, 0.3149, 0.637, 0.3272, 0.6519, 0.3132, 0.9182, 0.03048, 0.9135, 0.003607, 0.8995, 0.0, 0.899, 0.02643, 0.02634, 0.7818, 0.008402, 0.796, 0.00846, 0.8297, 0.03722, 0.8277, 0.4045, 0.0001627, 0.4181, 0.0775, 0.4637, 0.07703, 0.49, 0.0001625, 0.5767, 0.2839, 0.5072, 0.2558, 0.4688, 0.3781, 0.4828, 0.4633, 0.3302, 0.3213, 0.3898, 0.2756, 0.3605, 0.1617, 0.2826, 0.1485, 0.2826, 0.1485, 0.3605, 0.1617, 0.3742, 0.09157, 0.3221, 0.02754, 0.3221, 0.02754, 0.3742, 0.09157, 0.4181, 0.0775, 0.4045, 0.0001627, 0.4828, 0.4633, 0.4688, 0.3781, 0.3898, 0.2756, 0.3302, 0.3213, 0.5621, 0.3081, 0.5674, 0.3371, 0.5899, 0.3396, 0.5916, 0.3149, 0.5916, 0.3149, 0.5899, 0.3396, 0.6255, 0.345, 0.637, 0.3272, 0.6233, 0.3794, 0.6207, 0.4181, 0.6376, 0.4186, 0.6391, 0.38, 0.4924, 0.6375, 0.4353, 0.6386, 0.436, 0.6501, 0.493, 0.6483, 0.6391, 0.38, 0.6376, 0.4186, 0.6573, 0.4232, 0.643, 0.3842, 0.4863, 0.6343, 0.4289, 0.6247, 0.4353, 0.6386, 0.4924, 0.6375, 0.5256, 0.6495, 0.493, 0.6483, 0.4933, 0.6632, 0.5271, 0.6905, 0.5621, 0.3558, 0.6011, 0.3791, 0.6233, 0.3794, 0.6229, 0.3572, 0.9914, 0.1859, 0.9767, 0.1619, 0.9674, 0.159, 0.9661, 0.1777, 0.8682, 0.3849, 0.8756, 0.3637, 0.8646, 0.3573, 0.8402, 0.3858, 0.6207, 0.4181, 0.6188, 0.4582, 0.6417, 0.4588, 0.6376, 0.4186, 0.4353, 0.6386, 0.3761, 0.6359, 0.3768, 0.6515, 0.436, 0.6501, 0.6376, 0.4186, 0.6417, 0.4588, 0.6664, 0.4635, 0.6573, 0.4232, 0.4289, 0.6247, 0.3696, 0.6186, 0.3761, 0.6359, 0.4353, 0.6386, 0.493, 0.6483, 0.436, 0.6501, 0.4363, 0.665, 0.4933, 0.6632, 0.6011, 0.3791, 0.5985, 0.4177, 0.6207, 0.4181, 0.6233, 0.3794, 0.9767, 0.1619, 0.9798, 0.123, 0.9703, 0.1235, 0.9674, 0.159, 0.591, 0.3829, 0.5886, 0.4183, 0.5985, 0.4177, 0.6011, 0.3791, 0.6188, 0.4582, 0.6153, 0.5098, 0.6538, 0.5108, 0.6417, 0.4588, 0.3761, 0.6359, 0.2995, 0.6279, 0.3006, 0.654, 0.3768, 0.6515, 0.6417, 0.4588, 0.6538, 0.5108, 0.6829, 0.516, 0.6664, 0.4635, 0.3696, 0.6186, 0.2923, 0.6076, 0.2995, 0.6279, 0.3761, 0.6359, 0.436, 0.6501, 0.3768, 0.6515, 0.3771, 0.6664, 0.4363, 0.665, 0.5985, 0.4177, 0.5966, 0.4578, 0.6188, 0.4582, 0.6207, 0.4181, 0.9798, 0.123, 0.9831, 0.08272, 0.9735, 0.08306, 0.9703, 0.1235, 0.5886, 0.4183, 0.5866, 0.4585, 0.5966, 0.4578, 0.5985, 0.4177, 0.6153, 0.5098, 0.6175, 0.5384, 0.657, 0.5395, 0.6538, 0.5108, 0.2995, 0.6279, 0.2573, 0.6258, 0.2584, 0.6526, 0.3006, 0.654, 0.6538, 0.5108, 0.657, 0.5395, 0.6899, 0.5451, 0.6829, 0.516, 0.2923, 0.6076, 0.2495, 0.6029, 0.2573, 0.6258, 0.2995, 0.6279, 0.3768, 0.6515, 0.3006, 0.654, 0.3009, 0.6704, 0.3771, 0.6664, 0.5966, 0.4578, 0.5909, 0.5094, 0.6153, 0.5098, 0.6188, 0.4582, 0.9831, 0.08272, 0.9883, 0.03087, 0.9779, 0.02897, 0.9735, 0.08306, 0.9735, 0.08306, 0.9779, 0.02897, 0.9673, 0.0301, 0.964, 0.08202, 0.0, 0.0, 0.0, 0.0, 0.0, 0.0, 0.0, 0.0, 0.0, 0.0, 0.0, 0.0, 0.0, 0.0, 0.0, 0.0, 0.0, 0.0, 0.0, 0.0, 0.0, 0.0, 0.0, 0.0, 0.0, 0.0, 0.0, 0.0, 0.0, 0.0, 0.0, 0.0, 0.3006, 0.654, 0.2584, 0.6526, 0.2588, 0.6703, 0.3009, 0.6704, 0.5909, 0.5094, 0.5911, 0.538, 0.6175, 0.5384, 0.6153, 0.5098, 0.9883, 0.03087, 0.9914, 0.002053, 0.9803, 0.0, 0.9779, 0.02897, 0.9779, 0.02897, 0.9803, 0.0, 0.9688, 0.001216, 0.9673, 0.0301, 0.8349, 0.5816, 0.8664, 0.5865, 0.8814, 0.5451, 0.8445, 0.5555, 0.5751, 0.5911, 0.6113, 0.6023, 0.5988, 0.5607, 0.567, 0.5648, 0.8445, 0.5555, 0.8814, 0.5451, 0.8963, 0.5219, 0.8592, 0.5349, 0.5886, 0.6128, 0.6248, 0.6264, 0.6113, 0.6023, 0.5751, 0.5911, 0.0, 0.0, 0.0, 0.0, 0.0, 0.0, 0.0, 0.0, 0.0, 0.0, 0.0, 0.0, 0.0, 0.0, 0.0, 0.0, 0.0, 0.0, 0.0, 0.0, 0.0, 0.0, 0.0, 0.0, 0.0, 0.0, 0.0, 0.0, 0.0, 0.0, 0.0, 0.0, 0.8664, 0.5865, 0.8988, 0.5864, 0.8998, 0.549, 0.8814, 0.5451, 0.6113, 0.6023, 0.63, 0.5989, 0.6312, 0.5615, 0.5988, 0.5607, 0.8814, 0.5451, 0.8998, 0.549, 0.9047, 0.5314, 0.8963, 0.5219, 0.6248, 0.6264, 0.6338, 0.6171, 0.63, 0.5989, 0.6113, 0.6023, 0.567, 0.5648, 0.5988, 0.5607, 0.5944, 0.5451, 0.5621, 0.5475, 0.8289, 0.5991, 0.8611, 0.6022, 0.8664, 0.5865, 0.8349, 0.5816, 0.6856, 0.597, 0.6855, 0.5748, 0.6755, 0.5731, 0.6744, 0.5951, 0.8313, 0.6072, 0.8631, 0.6095, 0.8611, 0.6022, 0.8289, 0.5991, 0.7681, 0.03009, 0.7305, 0.08111, 0.7459, 0.1411, 0.8088, 0.1197, 0.577, 0.1046, 0.6369, 0.1341, 0.6598, 0.07644, 0.6289, 0.02096, 0.8088, 0.1197, 0.7459, 0.1411, 0.7248, 0.3249, 0.7753, 0.3675, 0.577, 0.3566, 0.6327, 0.3199, 0.6369, 0.1341, 0.577, 0.1046, 0.5988, 0.5607, 0.6312, 0.5615, 0.6338, 0.5458, 0.5944, 0.5451, 0.8611, 0.6022, 0.9005, 0.6023, 0.8988, 0.5864, 0.8664, 0.5865, 0.6855, 0.5748, 0.6856, 0.5482, 0.6769, 0.5451, 0.6755, 0.5731, 0.8631, 0.6095, 0.9047, 0.6083, 0.9005, 0.6023, 0.8611, 0.6022, 0.7753, 0.3675, 0.7248, 0.3249, 0.6754, 0.3878, 0.6721, 0.4477, 0.6721, 0.4477, 0.6754, 0.3878, 0.6327, 0.3199, 0.577, 0.3566, 0.947, 0.1731, 0.9474, 0.248, 0.96, 0.248, 0.961, 0.1731, 0.8221, 0.3618, 0.8239, 0.2871, 0.8108, 0.2869, 0.8077, 0.3616, 0.9347, 0.2847, 0.9362, 0.2099, 0.9268, 0.2095, 0.9243, 0.2842, 0.5426, 0.3619, 0.5399, 0.2874, 0.5273, 0.2873, 0.5287, 0.3618, 0.9474, 0.248, 0.9477, 0.3258, 0.9594, 0.3258, 0.96, 0.248, 0.8239, 0.2871, 0.8257, 0.2094, 0.8137, 0.2092, 0.8108, 0.2869, 0.9362, 0.2099, 0.938, 0.1322, 0.9294, 0.1317, 0.9268, 0.2095, 0.9477, 0.3258, 0.948, 0.3912, 0.9588, 0.3912, 0.9594, 0.3258, 0.8257, 0.2094, 0.8273, 0.1441, 0.8161, 0.1439, 0.8137, 0.2092, 0.938, 0.1322, 0.9397, 0.06687, 0.9317, 0.06646, 0.9294, 0.1317, 0.5452, 0.4421, 0.5426, 0.3619, 0.5287, 0.3618, 0.5295, 0.442, 0.62, 0.6456, 0.62, 0.6294, 0.6061, 0.6264, 0.5916, 0.6463, 0.1601, 0.5022, 0.1141, 0.4623, 0.09473, 0.5738, 0.1576, 0.6534, 0.1141, 0.4623, 0.06718, 0.4295, 0.04213, 0.4958, 0.09473, 0.5738, 0.2822, 0.1252, 0.1607, 0.2334, 0.1503, 0.3258, 0.2437, 0.2546, 0.2437, 0.2546, 0.1503, 0.3258, 0.151, 0.4153, 0.2239, 0.3882, 0.2239, 0.3882, 0.151, 0.4153, 0.1601, 0.5022, 0.1948, 0.5219, 0.1607, 0.2334, 0.1128, 0.2602, 0.1042, 0.3294, 0.1503, 0.3258, 0.1503, 0.3258, 0.1042, 0.3294, 0.1069, 0.3959, 0.151, 0.4153, 0.151, 0.4153, 0.1069, 0.3959, 0.1141, 0.4623, 0.1601, 0.5022, 0.06718, 0.4295, 0.01326, 0.4369, 0.04213, 0.4958, 0.06793, 0.3851, 0.0001625, 0.3885, 0.01326, 0.4369, 0.06718, 0.4295, 0.06689, 0.339, 0.0001626, 0.3177, 0.0001625, 0.3885, 0.06793, 0.3851, 0.0687, 0.2906, 0.02421, 0.2407, 0.0001626, 0.3177, 0.06689, 0.339, 0.1128, 0.2602, 0.0687, 0.2906, 0.06689, 0.339, 0.1042, 0.3294, 0.05044, 0.1926, 0.02421, 0.2407, 0.0687, 0.2906, 0.1128, 0.2602, 0.8443, 0.07407, 0.8839, 0.3631, 0.8759, 0.06326, 0.8091, 0.01555, 0.8443, 0.07407, 0.8759, 0.06326, 0.9057, 0.0001625, 0.9057, 0.6342, 0.8839, 0.3631, 0.8443, 0.07407, 0.8091, 0.01555, 0.9309, 0.05397, 0.9255, 0.3723, 0.9669, 0.05037, 0.906, 0.6412, 0.9255, 0.3723, 0.9309, 0.05397, 0.906, 0.0001625, 0.5373, 0.2099, 0.5353, 0.1448, 0.5244, 0.1447, 0.5258, 0.2098, 0.4637, 0.07703, 0.4181, 0.0775, 0.4337, 0.1657, 0.4991, 0.1383, 0.3898, 0.2756, 0.4484, 0.257, 0.432, 0.166, 0.3605, 0.1617, 0.4181, 0.0775, 0.3742, 0.09157, 0.3605, 0.1617, 0.432, 0.166, 0.4991, 0.1383, 0.4337, 0.1657, 0.4504, 0.2567, 0.5072, 0.2558, 0.4688, 0.3781, 0.5072, 0.2558, 0.4504, 0.2567, 0.4484, 0.257, 0.3898, 0.2756, 0.4688, 0.3781, 0.49, 0.0001625, 0.4637, 0.07703, 0.4991, 0.1383, 0.5669, 0.101, 0.5669, 0.101, 0.4991, 0.1383, 0.5072, 0.2558, 0.5767, 0.2839, 0.6859, 0.3022, 0.7248, 0.3249, 0.7459, 0.1411, 0.6922, 0.1472, 0.6859, 0.3022, 0.6754, 0.3878, 0.7248, 0.3249, 0.696, 0.06418, 0.6922, 0.1472, 0.7459, 0.1411, 0.7305, 0.08111, 0.6327, 0.3199, 0.6838, 0.302, 0.6902, 0.1471, 0.6369, 0.1341, 0.6598, 0.07644, 0.6369, 0.1341, 0.6902, 0.1471, 0.696, 0.06418, 0.6754, 0.3878, 0.6838, 0.302, 0.6327, 0.3199, 0.6289, 0.02096, 0.6598, 0.07644, 0.696, 0.06418, 0.7002, 0.0001625, 0.7002, 0.0001625, 0.696, 0.06418, 0.7305, 0.08111, 0.7681, 0.03009, 0.9047, 0.527, 0.9065, 0.5299, 0.9203, 0.5256, 0.9204, 0.5219, 0.7817, 0.6146, 0.7663, 0.6217, 0.7831, 0.6263, 0.9047, 0.5437, 0.9161, 0.5532, 0.9161, 0.5426])
me_sphere.materials.append(mat_skin)
me_sphere.materials.append(mat_eyes)
me_sphere.materials.append(mat_belly)
me_sphere.materials.append(mat_hair)
me_sphere.use_remesh_preserve_volume = False
me_sphere.use_remesh_preserve_attributes = False
me_sphere.use_mirror_vertex_groups = False
me_sphere.update()
arm_armature = bpy.data.armatures.new('Armature')  # bones are not reproduced

# ---- objects
ob_sphere = bpy.data.objects.new('Sphere', me_sphere)
ob_lamp = bpy.data.objects.new('Lamp', light_lamp)
ob_camera = bpy.data.objects.new('Camera', cam_camera)
ob_objera__armature = bpy.data.objects.new('Objera\\\\Armature', arm_armature)

# ---- transforms, parenting, visibility, modifiers, constraints
ob_sphere.location = (0.0, 0.0, 0.0)
ob_sphere.rotation_euler = (-1.571, -2.22e-16, 2.22e-16)
ob_sphere.lineart.crease_threshold = 0.0
_vg = ob_sphere.vertex_groups.new(name='Head')
_vg.add([43, 44, 45, 46, 47, 48, 49, 50, 51, 52, 53, 54, 55, 56, 57, 58, 59, 60, 61, 62, 63, 64, 65, 66, 67, 69, 70, 71, 72, 73, 74, 75, 76, 77, 78, 79, 80, 81, 82, 83, 84, 85, 86, 87, 129, 130, 131, 132, 133, 134, 135, 136, 137, 138, 139, 140, 141, 142, 143, 144, 145, 146, 147, 148, 149, 150, 151, 152, 153, 154, 155, 156, 157, 158, 159, 160, 161, 162, 163, 164, 165, 166, 167, 168, 305, 306, 307, 308, 309, 310, 311, 312, 313, 314, 315, 316, 317, 318, 319, 320, 321, 322, 373, 374, 375, 376, 377, 378, 379, 380, 381, 382, 383, 384, 385, 386, 387, 388, 389, 390, 391, 392, 393, 394, 395, 396, 397, 398, 399, 400, 401, 402, 403, 404, 437, 438, 439, 440, 441, 442, 443, 444, 445, 446, 447, 448, 449, 450, 451, 452, 453, 454, 455, 456, 457, 458, 459, 460, 461, 462, 463, 464, 465, 466, 467, 468, 469, 470, 471, 472, 473, 474, 475, 476, 607, 608, 609, 610, 611, 612, 613, 614, 615, 616], 1.0, 'REPLACE')
_vg = ob_sphere.vertex_groups.new(name='Tneck')
_vg.add([34, 35, 36, 37, 38, 39, 40, 41, 42, 43, 46, 47, 48, 68, 69, 367, 368, 369, 370, 371, 372, 373, 374, 390], 1.0, 'REPLACE')
_vg = ob_sphere.vertex_groups.new(name='Bneck')
_vg.add([5, 25, 26, 27, 28, 29, 30, 31, 32, 33, 34, 35, 36, 37, 38, 361, 362, 363, 364, 365, 366, 367, 368, 369], 1.0, 'REPLACE')
_vg = ob_sphere.vertex_groups.new(name='Tback')
_vg.add([0, 1, 2, 3, 4, 6, 7, 8, 9, 10, 11, 12, 13, 14, 15, 16, 17, 18, 19, 20, 21, 22, 23, 24, 120, 121, 122, 347, 348, 349, 350, 351, 352, 353, 354, 355, 356, 357, 358, 359, 360, 429, 430, 431, 432, 433], 1.0, 'REPLACE')
_vg = ob_sphere.vertex_groups.new(name='stomache')
_vg.add([0, 6, 11, 15, 20, 92, 93, 94, 95, 96, 97, 98, 99, 100, 101, 347, 352, 356, 409, 410, 411, 412, 413, 414], 1.0, 'REPLACE')
_vg = ob_sphere.vertex_groups.new(name='pelvis')
_vg.add([97, 98, 99, 100, 101, 102, 104, 105, 106, 107, 108, 109, 110, 111, 227, 228, 229, 230, 231, 232, 233, 234, 412, 413, 414, 415, 417, 418, 419, 420, 535, 536, 537, 538, 539, 540, 541, 542], 1.0, 'REPLACE')
_vg = ob_sphere.vertex_groups.new(name='tail 1')
_vg.add([107, 108, 109, 110, 111, 112, 113, 114, 115, 116, 418, 419, 420, 421, 422, 423], 1.0, 'REPLACE')
_vg = ob_sphere.vertex_groups.new(name='tail 2')
_vg.add([112, 113, 114, 115, 116, 117, 118, 119, 421, 422, 423, 424, 425, 426, 427, 428], 1.0, 'REPLACE')
_vg = ob_sphere.vertex_groups.new(name='tail 3')
_vg.add([88, 89, 90, 91, 117, 118, 119, 128, 406, 407, 408, 424, 425, 426, 427, 428], 1.0, 'REPLACE')
_vg = ob_sphere.vertex_groups.new(name='tail 4')
_vg.add([88, 89, 90, 91, 128, 286, 291, 292, 293, 294, 406, 407, 408, 594, 599, 600], 1.0, 'REPLACE')
_vg = ob_sphere.vertex_groups.new(name='tail 5')
_vg.add([286, 291, 292, 293, 294, 295, 296, 297, 298, 299, 594, 599, 600, 601, 602, 603], 1.0, 'REPLACE')
_vg = ob_sphere.vertex_groups.new(name='tail 6')
_vg.add([295, 296, 297, 298, 299, 300, 301, 302, 303, 304, 601, 602, 603, 604, 605, 606], 1.0, 'REPLACE')
_vg = ob_sphere.vertex_groups.new(name='Lshoulder')
_vg.add([169, 170, 171, 172, 173, 174, 175, 176], 1.0, 'REPLACE')
_vg = ob_sphere.vertex_groups.new(name='Lbicep')
_vg.add([177, 178, 179, 180, 181, 182, 183, 184], 1.0, 'REPLACE')
_vg = ob_sphere.vertex_groups.new(name='Lelbow')
_vg.add([185, 186, 187, 188, 189, 190, 191, 192, 193, 194, 195, 196, 197, 198, 199, 200, 201, 202, 203, 204, 205, 206, 207, 208, 209, 210, 211, 212, 213, 214, 215, 216, 218, 219, 220, 221, 223, 224, 225, 226, 330, 331, 332, 333, 334, 335, 336, 337, 338, 339], 1.0, 'REPLACE')
_vg = ob_sphere.vertex_groups.new(name='Lhand')
_vg.add([189, 202, 203, 204, 205, 206, 207, 208, 209, 210, 211, 212, 213, 214, 215, 216, 218, 219, 220, 221, 223, 224, 225, 226, 330, 331, 332, 333, 334, 335, 336, 337, 338, 339], 1.0, 'REPLACE')
_vg = ob_sphere.vertex_groups.new(name='Rshoulder')
_vg.add([477, 478, 479, 480, 481, 482, 483, 484], 1.0, 'REPLACE')
_vg = ob_sphere.vertex_groups.new(name='Rbicep')
_vg.add([485, 486, 487, 488, 489, 490, 491, 492], 1.0, 'REPLACE')
_vg = ob_sphere.vertex_groups.new(name='Relbow')
_vg.add([493, 494, 495, 496, 498, 499, 500, 501, 502, 503, 504, 505, 506, 507, 508, 509], 1.0, 'REPLACE')
_vg = ob_sphere.vertex_groups.new(name='Rhand')
_vg.add([497, 510, 511, 512, 513, 514, 515, 516, 517, 518, 519, 520, 521, 522, 523, 524, 526, 527, 528, 529, 531, 532, 533, 534, 624, 625, 626, 627, 628, 629, 630, 631, 632, 633], 1.0, 'REPLACE')
_vg = ob_sphere.vertex_groups.new(name='RBshoulder')
_vg.add([416, 543, 544, 545, 547, 548, 549, 550], 1.0, 'REPLACE')
_vg = ob_sphere.vertex_groups.new(name='RBbicep')
_vg.add([551, 552, 553, 554, 556, 557, 558, 559], 1.0, 'REPLACE')
_vg = ob_sphere.vertex_groups.new(name='RBelbow')
_vg.add([546, 555, 560, 561, 562, 563, 564, 565, 566, 567, 568, 569, 570, 572, 573, 574, 575, 576, 577, 578, 580, 581, 582, 583], 1.0, 'REPLACE')
_vg = ob_sphere.vertex_groups.new(name='RBhand')
_vg.add([525, 530, 571, 579, 584, 585, 586, 587, 588, 589, 590, 591, 592, 593, 595, 596, 597, 598, 623, 634, 635, 636, 637, 638, 639, 640], 1.0, 'REPLACE')
_vg = ob_sphere.vertex_groups.new(name='LBshoulder')
_vg.add([103, 235, 236, 237, 239, 240, 241, 242], 1.0, 'REPLACE')
_vg = ob_sphere.vertex_groups.new(name='LBbicep')
_vg.add([243, 244, 245, 246, 248, 249, 250, 251], 1.0, 'REPLACE')
_vg = ob_sphere.vertex_groups.new(name='LBelbow')
_vg.add([238, 247, 252, 253, 254, 255, 256, 257, 258, 259, 260, 261, 262, 264, 265, 266, 267, 268, 269, 270, 272, 273, 274, 275], 1.0, 'REPLACE')
_vg = ob_sphere.vertex_groups.new(name='LBhand')
_vg.add([217, 222, 263, 271, 276, 277, 278, 279, 280, 281, 282, 283, 284, 285, 287, 288, 289, 290, 329, 340, 341, 342, 343, 344, 345, 346], 1.0, 'REPLACE')
_vg = ob_sphere.vertex_groups.new(name='tail 7')
_vg.add([123, 124, 125, 126, 127, 300, 301, 302, 303, 304, 324, 325, 327, 328, 434, 435, 436, 604, 605, 606, 618, 619, 621, 622], 1.0, 'REPLACE')
_vg = ob_sphere.vertex_groups.new(name='tail 8')
_vg.add([123, 124, 125, 126, 127, 323, 324, 325, 326, 327, 328, 405, 434, 435, 436, 617, 618, 619, 620, 621, 622], 1.0, 'REPLACE')
_m = ob_sphere.modifiers.new('Armature', 'ARMATURE')
_m.object = ob_objera__armature
ob_lamp.location = (-1.157, 1.005, -5.602)
ob_lamp.rotation_euler = (3.828, -0.1736, 4.413)
ob_lamp.lock_rotations_4d = False
ob_lamp.empty_display_type = 'ARROWS'
ob_lamp.color = (0.0, 0.0, 0.0, 0.0)
ob_lamp.lineart.crease_threshold = 0.0
ob_camera.location = (7.481, -6.508, 5.344)
ob_camera.rotation_euler = (1.109, 0.01082, 0.8149)
ob_camera.lock_rotations_4d = False
ob_camera.empty_display_type = 'ARROWS'
ob_camera.color = (0.0, 0.0, 0.0, 0.0)
ob_camera.display_type = 'WIRE'
ob_camera.lineart.crease_threshold = 0.0
ob_objera__armature.location = (0.0, -3.548, 0.1005)
ob_objera__armature.rotation_euler = (-1.57, -0.04198, -0.02803)
ob_objera__armature.scale = (1.295, 1.295, 1.295)
ob_objera__armature.show_in_front = True
ob_objera__armature.lineart.crease_threshold = 0.0

# ---- collection membership
col_collection_1.objects.link(ob_sphere)
col_collection_1.objects.link(ob_lamp)
col_collection_1.objects.link(ob_camera)
col_collection_10.objects.link(ob_objera__armature)

# ---- scene / render settings (as saved in the file)
scene.camera = ob_camera
scene.frame_start = 1; scene.frame_end = 250; scene.frame_set(11)
scene.render.engine = 'BLENDER_EEVEE_NEXT'
scene.render.resolution_percentage = 50
scene.render.dither_intensity = 0.0
scene.cycles.use_denoising = False
scene.cycles.samples = 10
scene.cycles.sampling_pattern = 'TABULATED_SOBOL'
scene.cycles.light_sampling_threshold = 0.0
scene.cycles.use_adaptive_sampling = False
scene.cycles.use_light_tree = False
scene.cycles.blur_glossy = 0.0
scene.cycles.pixel_filter_type = 'GAUSSIAN'
scene.cycles.sample_clamp_indirect = 0.0
scene.view_settings.view_transform = 'Standard'
bpy.context.view_layer.update()
